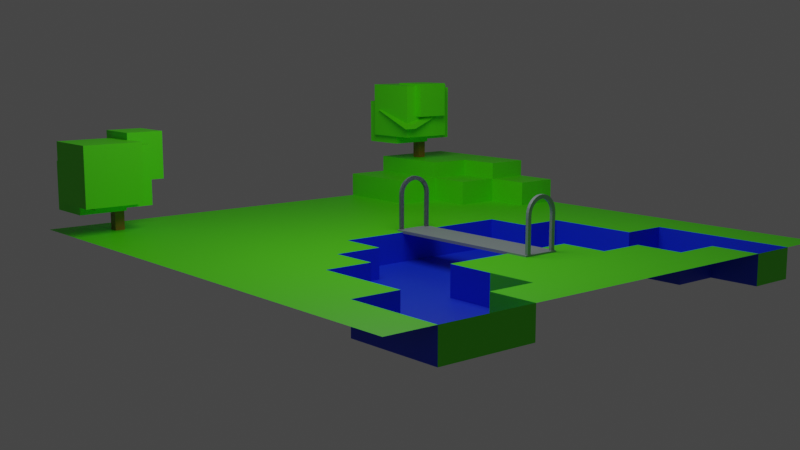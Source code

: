 # Source: Diorama.blend  (saved by Blender 3.6.11; exported with 4.5.12 LTS)
import bpy
from mathutils import Matrix  # noqa: F401  (used for matrix-valued properties, if any)

bpy.ops.wm.read_factory_settings(use_empty=True)
scene = bpy.context.scene
scene.name = 'Scene'

# ---- collections
col_collection = bpy.data.collections.new('Collection'); scene.collection.children.link(col_collection)

# ---- materials (node trees are filled in below, after node groups)
mat_material_001 = bpy.data.materials.new('Material.001')
mat_material_001.alpha_threshold = 0.0
mat_material_001.use_transparent_shadow = False
mat_material_001.roughness = 0.5
mat_material_001.line_color = (0.0, 0.0, 0.0, 1.0)
mat_material_002 = bpy.data.materials.new('Material.002')
mat_material_002.use_transparent_shadow = False
mat_material_003 = bpy.data.materials.new('Material.003')
mat_material_003.use_transparent_shadow = False
mat_material_004 = bpy.data.materials.new('Material.004')
mat_material_004.use_transparent_shadow = False
mat_material_005 = bpy.data.materials.new('Material.005')
mat_material_005.use_transparent_shadow = False

# ---- material node trees
mat_material_001.use_nodes = True; mat_material_001.node_tree.nodes.clear()
_N = mat_material_001.node_tree.nodes; _L = mat_material_001.node_tree.links
n0 = _N.new('ShaderNodeOutputMaterial'); n0.name = 'Material Output'; n0.location = (300, 300)
n1 = _N.new('ShaderNodeBsdfPrincipled'); n1.name = 'Principled BSDF'; n1.location = (10, 300)
n1.distribution = 'GGX'
n1.subsurface_method = 'RANDOM_WALK_SKIN'
n1.inputs[0].default_value = (0.09428, 0.8, 0.0003062, 1.0)
n1.inputs[3].default_value = 1.45
n1.inputs[27].default_value = (0.0, 0.0, 0.0, 1.0)
n1.inputs[28].default_value = 1.0
_L.new(n1.outputs[0], n0.inputs[0])
n0.is_active_output = True
mat_material_002.use_nodes = True; mat_material_002.node_tree.nodes.clear()
_N = mat_material_002.node_tree.nodes; _L = mat_material_002.node_tree.links
n0 = _N.new('ShaderNodeBsdfPrincipled'); n0.name = 'Principled BSDF'; n0.location = (10, 300)
n0.distribution = 'GGX'
n0.subsurface_method = 'RANDOM_WALK_SKIN'
n0.inputs[0].default_value = (0.8, 0.03462, 0.09039, 1.0)
n0.inputs[3].default_value = 1.45
n0.inputs[27].default_value = (0.0, 0.0, 0.0, 1.0)
n0.inputs[28].default_value = 1.0
n1 = _N.new('ShaderNodeOutputMaterial'); n1.name = 'Material Output'; n1.location = (300, 300)
_L.new(n0.outputs[0], n1.inputs[0])
n1.is_active_output = True
mat_material_003.use_nodes = True; mat_material_003.node_tree.nodes.clear()
_N = mat_material_003.node_tree.nodes; _L = mat_material_003.node_tree.links
n0 = _N.new('ShaderNodeBsdfPrincipled'); n0.name = 'Principled BSDF'; n0.location = (10, 300)
n0.distribution = 'GGX'
n0.subsurface_method = 'RANDOM_WALK_SKIN'
n0.inputs[0].default_value = (0.003273, 0.0388, 0.8, 1.0)
n0.inputs[3].default_value = 1.45
n0.inputs[27].default_value = (0.0, 0.0, 0.0, 1.0)
n0.inputs[28].default_value = 1.0
n1 = _N.new('ShaderNodeOutputMaterial'); n1.name = 'Material Output'; n1.location = (300, 300)
_L.new(n0.outputs[0], n1.inputs[0])
n1.is_active_output = True
mat_material_004.use_nodes = True; mat_material_004.node_tree.nodes.clear()
_N = mat_material_004.node_tree.nodes; _L = mat_material_004.node_tree.links
n0 = _N.new('ShaderNodeBsdfPrincipled'); n0.name = 'Principled BSDF'; n0.location = (10, 300)
n0.distribution = 'GGX'
n0.subsurface_method = 'RANDOM_WALK_SKIN'
n0.inputs[0].default_value = (0.305, 0.1651, 0.008568, 1.0)
n0.inputs[3].default_value = 1.45
n0.inputs[27].default_value = (0.0, 0.0, 0.0, 1.0)
n0.inputs[28].default_value = 1.0
n1 = _N.new('ShaderNodeOutputMaterial'); n1.name = 'Material Output'; n1.location = (300, 300)
_L.new(n0.outputs[0], n1.inputs[0])
n1.is_active_output = True
mat_material_005.use_nodes = True; mat_material_005.node_tree.nodes.clear()
_N = mat_material_005.node_tree.nodes; _L = mat_material_005.node_tree.links
n0 = _N.new('ShaderNodeBsdfPrincipled'); n0.name = 'Principled BSDF'; n0.location = (10, 300)
n0.distribution = 'GGX'
n0.subsurface_method = 'RANDOM_WALK_SKIN'
n0.inputs[0].default_value = (0.2542, 0.3005, 0.3095, 1.0)
n0.inputs[3].default_value = 1.45
n0.inputs[27].default_value = (0.0, 0.0, 0.0, 1.0)
n0.inputs[28].default_value = 1.0
n1 = _N.new('ShaderNodeOutputMaterial'); n1.name = 'Material Output'; n1.location = (300, 300)
_L.new(n0.outputs[0], n1.inputs[0])
n1.is_active_output = True

# ---- world
world_world = bpy.data.worlds.new('World'); scene.world = world_world
world_world.use_nodes = True; world_world.node_tree.nodes.clear()
_N = world_world.node_tree.nodes; _L = world_world.node_tree.links
n0 = _N.new('ShaderNodeOutputWorld'); n0.name = 'World Output'; n0.location = (300, 300)
n1 = _N.new('ShaderNodeBackground'); n1.name = 'Background'; n1.location = (10, 300)
n1.inputs[0].default_value = (0.05088, 0.05088, 0.05088, 1.0)
_L.new(n1.outputs[0], n0.inputs[0])
n0.is_active_output = True
world_world.color = (0.05088, 0.05088, 0.05088)
world_world.use_sun_shadow = False
world_world.sun_shadow_jitter_overblur = 0.0

# ---- cameras
cam_camera = bpy.data.cameras.new('Camera')
cam_camera.clip_end = 100.0
cam_camera.ortho_scale = 7.314

# ---- lights
light_light = bpy.data.lights.new('Light', 'POINT')
light_light.transmission_factor = 0.0
light_light.energy = 1000.0
light_light.shadow_soft_size = 2.977
light_light.shadow_maximum_resolution = 0.006
light_light.use_absolute_resolution = True

# ---- meshes
me_plane = bpy.data.meshes.new('Plane')
me_plane.from_pydata([(-5.066, -5.066, 0.0), (5.066, -5.066, 0.0), (-5.066, 5.066, 0.0), (5.066, 5.066, 0.0), (-5.066, 4.145, 0.0), (-5.066, 3.224, 0.0), (-5.066, 2.303, 0.0), (-5.066, 1.382, 0.0), (-5.066, 0.4605, 0.0), (-5.066, -0.4605, 0.0), (-5.066, -1.382, 0.0), (-5.066, -2.303, 0.0), (-5.066, -3.224, 0.0), (-5.066, -4.145, 0.0), (-4.145, -5.066, 0.0), (-3.224, -5.066, 0.0), (-2.303, -5.066, 0.0), (-1.382, -5.066, 0.0), (-0.4605, -5.066, 0.0), (0.4605, -5.066, 0.0), (1.382, -5.066, 0.0), (2.303, -5.066, 0.0), (3.224, -5.066, 0.0), (4.145, -5.066, 0.0), (5.066, -4.145, 0.0), (5.066, -3.224, 0.0), (5.066, -2.303, 0.0), (5.066, -1.382, 0.0), (5.066, -0.4605, 0.0), (5.066, 0.4605, 0.0), (5.066, 1.382, 0.0), (5.066, 2.303, 0.0), (5.066, 3.224, 0.0), (5.066, 4.145, 0.0), (4.145, 5.066, 0.0), (3.224, 5.066, 0.0), (2.303, 5.066, 0.0), (1.382, 5.066, 0.0), (0.4605, 5.066, 0.0), (-0.4605, 5.066, 0.0), (-1.382, 5.066, 0.0), (-2.303, 5.066, 0.0), (-3.224, 5.066, 0.0), (-4.145, 5.066, 0.0), (-4.145, -4.145, 0.0), (-4.145, -3.224, 0.0), (-4.145, -2.303, 0.0), (-4.145, -1.382, 0.0), (-4.145, -0.4605, 0.0), (-4.145, 0.4605, 0.0), (-4.145, 1.382, 0.0), (-4.145, 2.303, 0.0), (-4.145, 3.224, 0.0), (-4.145, 4.145, 0.0), (-5.066, -4.145, 0.8523), (-3.224, -3.224, 0.0), (-3.224, -2.303, 0.0), (-3.224, -1.382, 0.0), (-3.224, -0.4605, 0.0), (-3.224, 0.4605, 0.0), (-3.224, 1.382, 0.0), (-3.224, 2.303, 0.0), (-3.224, 4.145, 0.0), (-2.303, -4.145, 0.0), (-2.303, -3.224, 0.0), (-2.303, -2.303, 0.0), (-2.303, -1.382, 0.0), (-2.303, -0.4605, 0.0), (-2.303, 0.4605, 0.0), (-2.303, 3.224, 0.0), (-2.303, 4.145, 0.0), (-1.382, -4.145, 0.0), (-1.382, -3.224, 0.0), (-1.382, -2.303, 0.0), (-1.382, -1.382, 0.0), (-1.382, -0.4605, 0.0), (-1.382, 2.303, 0.0), (-1.382, 3.224, 0.0), (-1.382, 4.145, 0.0), (-0.4605, -4.145, 0.0), (-0.4605, -3.224, 0.0), (-0.4605, -2.303, 0.0), (-0.4605, -1.382, 0.0), (-0.4605, -0.4605, 0.0), (-3.632, -4.882, 2.246), (-3.483, -3.735, 1.874), (-0.4605, 2.303, 0.0), (-0.4605, 3.224, 0.0), (-0.4605, 4.145, 0.0), (0.4605, -4.145, 0.0), (0.4605, -3.224, 0.0), (0.4605, -2.303, 0.0), (0.4605, -1.382, 0.0), (0.4605, -0.4605, 0.0), (-2.81, -4.726, 1.981), (-2.66, -3.579, 1.609), (0.4605, 2.303, 0.0), (0.4605, 3.224, 0.0), (0.4605, 4.145, 0.0), (1.382, -4.145, 0.0), (1.382, -3.224, 0.0), (1.382, -2.303, 0.0), (1.382, -1.382, 0.0), (1.382, -0.4605, 0.0), (1.382, 0.4605, 0.0), (-3.924, -4.882, 2.246), (1.382, 2.303, 0.0), (1.382, 3.224, 0.0), (1.382, 4.145, 0.0), (2.303, -4.145, 0.0), (2.303, -3.224, 0.0), (2.303, -2.303, 0.0), (2.303, -1.382, 0.0), (2.303, -0.4605, 0.0), (2.303, 0.4605, 0.0), (2.303, 1.382, 0.0), (-3.775, -3.735, 1.874), (-3.102, -4.726, 1.981), (2.303, 4.145, 0.0), (3.224, -4.145, 0.0), (3.224, -3.224, 0.0), (3.224, -2.303, 0.0), (3.224, -1.382, 0.0), (3.224, -0.4605, 0.0), (3.224, 0.4605, 0.0), (3.224, 1.382, 0.0), (3.224, 2.303, 0.0), (3.224, 3.224, 0.0), (-2.953, -3.579, 1.609), (4.145, -4.145, 0.0), (4.145, -3.224, 0.0), (4.145, -2.303, 0.0), (4.145, -1.382, 0.0), (4.145, -0.4605, 0.0), (4.145, 0.4605, 0.0), (4.145, 1.382, 0.0), (4.145, 2.303, 0.0), (4.145, 3.224, 0.0), (4.145, 4.145, 0.0), (-5.066, -3.224, 0.0), (-5.066, -4.145, 0.0), (-4.145, -4.145, 0.0), (-4.145, -3.224, 0.0), (-5.066, -4.145, 0.5021), (-5.066, -5.066, 0.5021), (-5.066, -1.382, 0.5021), (-5.066, -2.303, 0.5021), (-5.066, -3.224, 0.5021), (-4.145, -5.066, 0.5021), (-3.224, -5.066, 0.5021), (-2.303, -5.066, 0.5021), (-4.145, -4.145, 0.5021), (-4.145, -3.224, 0.5021), (-4.145, -2.303, 0.5021), (-4.145, -1.382, 0.5021), (-3.224, -4.145, 0.5021), (-3.224, -3.224, 0.5021), (-3.224, -2.303, 0.5021), (-2.303, -4.145, 0.5021), (-2.303, -3.224, 0.5021), (-5.066, -3.224, 0.5021), (-5.066, -4.145, 0.5021), (-4.145, -4.145, 0.5021), (-4.145, -3.224, 0.5021), (-5.066, -5.066, 0.8523), (-5.066, -2.303, 0.8523), (-5.066, -3.224, 0.8523), (-4.145, -5.066, 0.8523), (-3.224, -5.066, 0.8523), (-4.145, -4.145, 0.8523), (-4.145, -3.224, 0.8523), (-4.145, -2.303, 0.8523), (-3.224, -4.145, 0.8523), (-3.224, -3.224, 0.8523), (-5.066, -3.224, 0.8523), (-5.066, -4.145, 0.8523), (-4.145, -4.145, 0.8523), (-4.145, -3.224, 0.8523), (4.145, 5.066, -0.572), (3.224, 5.066, -0.572), (2.303, 5.066, -0.572), (-3.224, 5.066, -0.572), (-4.145, 5.066, -0.572), (-4.145, 4.145, -0.572), (-4.145, 2.303, -0.572), (-4.145, 3.224, -0.572), (-3.224, 4.145, -0.572), (-3.224, 0.4605, -0.572), (-3.224, 1.382, -0.572), (-3.224, 2.303, -0.572), (-3.224, 3.224, -0.572), (-2.303, -0.4605, -0.572), (-2.303, 0.4605, -0.572), (-2.303, 1.382, -0.572), (-2.303, 2.303, -0.572), (-2.303, 3.224, -0.572), (-2.303, 4.145, -0.572), (-1.382, -0.4605, -0.572), (-1.382, 0.4605, -0.572), (-1.382, 1.382, -0.572), (-1.382, 2.303, -0.572), (-1.382, 3.224, -0.572), (-0.4605, -0.4605, -0.572), (-0.4605, 0.4605, -0.572), (-0.4605, 1.382, -0.572), (-0.4605, 2.303, -0.572), (0.4605, -0.4605, -0.572), (0.4605, 0.4605, -0.572), (0.4605, 1.382, -0.572), (0.4605, 2.303, -0.572), (1.382, -0.4605, -0.572), (1.382, 0.4605, -0.572), (1.382, 1.382, -0.572), (1.382, 2.303, -0.572), (1.382, 3.224, -0.572), (1.382, 4.145, -0.572), (2.303, 4.145, -0.572), (2.303, 0.4605, -0.572), (2.303, 1.382, -0.572), (2.303, 2.303, -0.572), (2.303, 3.224, -0.572), (3.224, 4.145, -0.572), (3.224, 1.382, -0.572), (3.224, 2.303, -0.572), (3.224, 3.224, -0.572), (4.145, 4.145, -0.572), (4.145, 3.224, -0.572)], [], [(138, 33, 3, 34), (4, 53, 43, 2), (77, 69, 195, 201), (62, 70, 41, 42), (70, 78, 40, 41), (78, 88, 39, 40), (88, 98, 38, 39), (98, 108, 37, 38), (108, 118, 36, 37), (43, 53, 183, 182), (93, 103, 210, 206), (55, 56, 157, 156), (45, 12, 139, 142), (44, 13, 143, 151), (141, 142, 163, 162), (10, 47, 48, 9), (9, 48, 49, 8), (8, 49, 50, 7), (7, 50, 51, 6), (6, 51, 52, 5), (5, 52, 53, 4), (139, 140, 161, 160), (64, 55, 156, 159), (11, 12, 147, 146), (46, 56, 57, 47), (47, 57, 58, 48), (48, 58, 59, 49), (49, 59, 60, 50), (50, 60, 61, 51), (42, 43, 182, 181), (62, 42, 181, 186), (46, 47, 154, 153), (10, 11, 146, 145), (55, 64, 65, 56), (56, 65, 66, 57), (57, 66, 67, 58), (58, 67, 68, 59), (104, 114, 217, 211), (53, 52, 185, 183), (36, 118, 216, 180), (67, 75, 197, 191), (16, 17, 71, 63), (63, 71, 72, 64), (64, 72, 73, 65), (65, 73, 74, 66), (66, 74, 75, 67), (86, 76, 200, 205), (52, 51, 184, 185), (108, 107, 214, 215), (115, 125, 222, 218), (69, 77, 78, 70), (17, 18, 79, 71), (71, 79, 80, 72), (72, 80, 81, 73), (73, 81, 82, 74), (74, 82, 83, 75), (107, 106, 213, 214), (127, 137, 226, 224), (75, 83, 202, 197), (76, 86, 87, 77), (77, 87, 88, 78), (18, 19, 89, 79), (79, 89, 90, 80), (80, 90, 91, 81), (81, 91, 92, 82), (82, 92, 93, 83), (51, 61, 189, 184), (96, 86, 205, 209), (61, 60, 188, 189), (86, 96, 97, 87), (87, 97, 98, 88), (19, 20, 99, 89), (89, 99, 100, 90), (90, 100, 101, 91), (91, 101, 102, 92), (92, 102, 103, 93), (35, 36, 180, 179), (69, 70, 196, 195), (138, 34, 178, 225), (96, 106, 107, 97), (97, 107, 108, 98), (20, 21, 109, 99), (99, 109, 110, 100), (100, 110, 111, 101), (101, 111, 112, 102), (102, 112, 113, 103), (103, 113, 114, 104), (103, 104, 211, 210), (70, 62, 186, 196), (60, 59, 187, 188), (34, 35, 179, 178), (21, 22, 119, 109), (109, 119, 120, 110), (110, 120, 121, 111), (111, 121, 122, 112), (112, 122, 123, 113), (113, 123, 124, 114), (114, 124, 125, 115), (114, 115, 218, 217), (126, 127, 224, 223), (83, 93, 206, 202), (22, 23, 129, 119), (119, 129, 130, 120), (120, 130, 131, 121), (121, 131, 132, 122), (122, 132, 133, 123), (123, 133, 134, 124), (124, 134, 135, 125), (125, 135, 136, 126), (126, 136, 137, 127), (106, 96, 209, 213), (23, 1, 24, 129), (129, 24, 25, 130), (130, 25, 26, 131), (131, 26, 27, 132), (132, 27, 28, 133), (133, 28, 29, 134), (134, 29, 30, 135), (135, 30, 31, 136), (136, 31, 32, 137), (137, 32, 33, 138), (56, 46, 153, 157), (12, 13, 140, 139), (44, 45, 142, 141), (13, 44, 141, 140), (151, 143, 54, 169), (143, 144, 164, 54), (146, 153, 154, 145), (152, 151, 169, 170), (156, 152, 170, 173), (152, 156, 157, 153), (149, 150, 158, 155), (155, 158, 159, 156), (163, 160, 174, 177), (0, 14, 148, 144), (140, 141, 162, 161), (12, 45, 152, 147), (13, 0, 144, 143), (14, 15, 149, 148), (16, 63, 158, 150), (142, 139, 160, 163), (15, 16, 150, 149), (63, 64, 159, 158), (47, 10, 145, 154), (45, 44, 151, 152), (164, 167, 169, 54), (166, 170, 171, 165), (167, 168, 172, 169), (169, 172, 173, 170), (175, 176, 177, 174), (152, 153, 171, 170), (147, 152, 170, 166), (160, 161, 175, 174), (146, 147, 166, 165), (153, 146, 165, 171), (149, 155, 172, 168), (162, 163, 177, 176), (144, 148, 167, 164), (155, 156, 173, 172), (161, 162, 176, 175), (148, 149, 168, 167), (183, 186, 181, 182), (216, 221, 179, 180), (221, 225, 178, 179), (184, 189, 190, 185), (185, 190, 186, 183), (187, 192, 193, 188), (188, 193, 194, 189), (189, 194, 195, 190), (190, 195, 196, 186), (191, 197, 198, 192), (192, 198, 199, 193), (193, 199, 200, 194), (194, 200, 201, 195), (197, 202, 203, 198), (198, 203, 204, 199), (199, 204, 205, 200), (202, 206, 207, 203), (203, 207, 208, 204), (204, 208, 209, 205), (206, 210, 211, 207), (207, 211, 212, 208), (208, 212, 213, 209), (211, 217, 218, 212), (212, 218, 219, 213), (213, 219, 220, 214), (214, 220, 216, 215), (218, 222, 223, 219), (219, 223, 224, 220), (220, 224, 221, 216), (224, 226, 225, 221), (59, 68, 192, 187), (68, 67, 191, 192), (118, 108, 215, 216), (137, 138, 225, 226), (76, 77, 201, 200), (125, 126, 223, 222), (128, 117, 105, 116), (116, 105, 84, 85), (85, 84, 94, 95), (95, 94, 117, 128), (116, 85, 95, 128), (84, 105, 117, 94)])
me_plane.polygons.foreach_set('material_index', [0, 0, 2, 0, 0, 0, 0, 0, 0, 2, 2, 0, 0, 0, 0, 0, 0, 0, 0, 0, 0, 0, 0, 0, 0, 0, 0, 0, 0, 0, 2, 0, 0, 0, 0, 0, 0, 2, 2, 0, 2, 0, 0, 0, 0, 0, 2, 2, 0, 2, 0, 0, 0, 0, 0, 0, 2, 2, 2, 0, 0, 0, 0, 0, 0, 0, 2, 2, 2, 0, 0, 0, 0, 0, 0, 0, 0, 2, 2, 0, 0, 0, 0, 0, 0, 0, 0, 2, 2, 2, 0, 0, 0, 0, 0, 0, 0, 0, 2, 2, 2, 0, 0, 0, 0, 0, 0, 0, 0, 0, 2, 0, 0, 0, 0, 0, 0, 0, 0, 0, 0, 0, 0, 0, 0, 0, 0, 0, 0, 0, 0, 0, 0, 0, 0, 0, 0, 0, 0, 0, 0, 0, 0, 0, 0, 0, 0, 0, 0, 0, 0, 0, 0, 0, 0, 0, 0, 0, 0, 0, 0, 2, 2, 2, 2, 2, 2, 2, 2, 2, 2, 2, 2, 2, 2, 2, 2, 2, 2, 2, 2, 2, 2, 2, 2, 2, 2, 2, 2, 2, 2, 2, 2, 2, 2, 2, 2, 0, 0, 0, 0, 0, 0])
_uv = me_plane.uv_layers.new(name='UVMap')
_uv.uv.foreach_set('vector', [0.9091, 0.9091, 1.0, 0.9091, 1.0, 1.0, 0.9091, 1.0, 0.0, 0.9091, 0.09091, 0.9091, 0.09091, 1.0, 0.0, 1.0, 0.3636, 0.8182, 0.2727, 0.8182, 0.2727, 0.8182, 0.3636, 0.8182, 0.1818, 0.9091, 0.2727, 0.9091, 0.2727, 1.0, 0.1818, 1.0, 0.2727, 0.9091, 0.3636, 0.9091, 0.3636, 1.0, 0.2727, 1.0, 0.3636, 0.9091, 0.4545, 0.9091, 0.4545, 1.0, 0.3636, 1.0, 0.4545, 0.9091, 0.5455, 0.9091, 0.5455, 1.0, 0.4545, 1.0, 0.5455, 0.9091, 0.6364, 0.9091, 0.6364, 1.0, 0.5455, 1.0, 0.6364, 0.9091, 0.7273, 0.9091, 0.7273, 1.0, 0.6364, 1.0, 0.09091, 1.0, 0.09091, 0.9091, 0.09091, 0.9091, 0.09091, 1.0, 0.5455, 0.4545, 0.6364, 0.4545, 0.6364, 0.4545, 0.5455, 0.4545, 0.1818, 0.1818, 0.1818, 0.2727, 0.1818, 0.2727, 0.1818, 0.1818, 0.09091, 0.1818, 0.0, 0.1818, 0.0, 0.1818, 0.09091, 0.1818, 0.09091, 0.09091, 0.0, 0.09091, 0.0, 0.09091, 0.09091, 0.09091, 0.09091, 0.09091, 0.09091, 0.1818, 0.09091, 0.1818, 0.09091, 0.09091, 0.0, 0.3636, 0.09091, 0.3636, 0.09091, 0.4545, 0.0, 0.4545, 0.0, 0.4545, 0.09091, 0.4545, 0.09091, 0.5455, 0.0, 0.5455, 0.0, 0.5455, 0.09091, 0.5455, 0.09091, 0.6364, 0.0, 0.6364, 0.0, 0.6364, 0.09091, 0.6364, 0.09091, 0.7273, 0.0, 0.7273, 0.0, 0.7273, 0.09091, 0.7273, 0.09091, 0.8182, 0.0, 0.8182, 0.0, 0.8182, 0.09091, 0.8182, 0.09091, 0.9091, 0.0, 0.9091, 0.0, 0.0, 0.0, 0.0, 0.0, 0.0, 0.0, 0.0, 0.2727, 0.1818, 0.1818, 0.1818, 0.1818, 0.1818, 0.2727, 0.1818, 0.0, 0.0, 0.0, 0.0, 0.0, 0.0, 0.0, 0.0, 0.09091, 0.2727, 0.1818, 0.2727, 0.1818, 0.3636, 0.09091, 0.3636, 0.09091, 0.3636, 0.1818, 0.3636, 0.1818, 0.4545, 0.09091, 0.4545, 0.09091, 0.4545, 0.1818, 0.4545, 0.1818, 0.5455, 0.09091, 0.5455, 0.09091, 0.5455, 0.1818, 0.5455, 0.1818, 0.6364, 0.09091, 0.6364, 0.09091, 0.6364, 0.1818, 0.6364, 0.1818, 0.7273, 0.09091, 0.7273, 0.0, 0.0, 0.0, 0.0, 0.0, 0.0, 0.0, 0.0, 0.1818, 0.9091, 0.1818, 1.0, 0.1818, 1.0, 0.1818, 0.9091, 0.09091, 0.2727, 0.09091, 0.3636, 0.09091, 0.3636, 0.09091, 0.2727, 0.0, 0.0, 0.0, 0.0, 0.0, 0.0, 0.0, 0.0, 0.1818, 0.1818, 0.2727, 0.1818, 0.2727, 0.2727, 0.1818, 0.2727, 0.1818, 0.2727, 0.2727, 0.2727, 0.2727, 0.3636, 0.1818, 0.3636, 0.1818, 0.3636, 0.2727, 0.3636, 0.2727, 0.4545, 0.1818, 0.4545, 0.1818, 0.4545, 0.2727, 0.4545, 0.2727, 0.5455, 0.1818, 0.5455, 0.6364, 0.5455, 0.7273, 0.5455, 0.7273, 0.5455, 0.6364, 0.5455, 0.09091, 0.9091, 0.09091, 0.8182, 0.09091, 0.8182, 0.09091, 0.9091, 0.7273, 1.0, 0.7273, 0.9091, 0.7273, 0.9091, 0.7273, 1.0, 0.2727, 0.4545, 0.3636, 0.4545, 0.3636, 0.4545, 0.2727, 0.4545, 0.2727, 0.0, 0.3636, 0.0, 0.3636, 0.09091, 0.2727, 0.09091, 0.2727, 0.09091, 0.3636, 0.09091, 0.3636, 0.1818, 0.2727, 0.1818, 0.2727, 0.1818, 0.3636, 0.1818, 0.3636, 0.2727, 0.2727, 0.2727, 0.2727, 0.2727, 0.3636, 0.2727, 0.3636, 0.3636, 0.2727, 0.3636, 0.2727, 0.3636, 0.3636, 0.3636, 0.3636, 0.4545, 0.2727, 0.4545, 0.4545, 0.7273, 0.3636, 0.7273, 0.3636, 0.7273, 0.4545, 0.7273, 0.09091, 0.8182, 0.09091, 0.7273, 0.09091, 0.7273, 0.09091, 0.8182, 0.6364, 0.9091, 0.6364, 0.8182, 0.6364, 0.8182, 0.6364, 0.9091, 0.7273, 0.6364, 0.8182, 0.6364, 0.8182, 0.6364, 0.7273, 0.6364, 0.2727, 0.8182, 0.3636, 0.8182, 0.3636, 0.9091, 0.2727, 0.9091, 0.3636, 0.0, 0.4545, 0.0, 0.4545, 0.09091, 0.3636, 0.09091, 0.3636, 0.09091, 0.4545, 0.09091, 0.4545, 0.1818, 0.3636, 0.1818, 0.3636, 0.1818, 0.4545, 0.1818, 0.4545, 0.2727, 0.3636, 0.2727, 0.3636, 0.2727, 0.4545, 0.2727, 0.4545, 0.3636, 0.3636, 0.3636, 0.3636, 0.3636, 0.4545, 0.3636, 0.4545, 0.4545, 0.3636, 0.4545, 0.6364, 0.8182, 0.6364, 0.7273, 0.6364, 0.7273, 0.6364, 0.8182, 0.8182, 0.8182, 0.9091, 0.8182, 0.9091, 0.8182, 0.8182, 0.8182, 0.3636, 0.4545, 0.4545, 0.4545, 0.4545, 0.4545, 0.3636, 0.4545, 0.3636, 0.7273, 0.4545, 0.7273, 0.4545, 0.8182, 0.3636, 0.8182, 0.3636, 0.8182, 0.4545, 0.8182, 0.4545, 0.9091, 0.3636, 0.9091, 0.4545, 0.0, 0.5455, 0.0, 0.5455, 0.09091, 0.4545, 0.09091, 0.4545, 0.09091, 0.5455, 0.09091, 0.5455, 0.1818, 0.4545, 0.1818, 0.4545, 0.1818, 0.5455, 0.1818, 0.5455, 0.2727, 0.4545, 0.2727, 0.4545, 0.2727, 0.5455, 0.2727, 0.5455, 0.3636, 0.4545, 0.3636, 0.4545, 0.3636, 0.5455, 0.3636, 0.5455, 0.4545, 0.4545, 0.4545, 0.09091, 0.7273, 0.1818, 0.7273, 0.1818, 0.7273, 0.09091, 0.7273, 0.5455, 0.7273, 0.4545, 0.7273, 0.4545, 0.7273, 0.5455, 0.7273, 0.1818, 0.7273, 0.1818, 0.6364, 0.1818, 0.6364, 0.1818, 0.7273, 0.4545, 0.7273, 0.5455, 0.7273, 0.5455, 0.8182, 0.4545, 0.8182, 0.4545, 0.8182, 0.5455, 0.8182, 0.5455, 0.9091, 0.4545, 0.9091, 0.5455, 0.0, 0.6364, 0.0, 0.6364, 0.09091, 0.5455, 0.09091, 0.5455, 0.09091, 0.6364, 0.09091, 0.6364, 0.1818, 0.5455, 0.1818, 0.5455, 0.1818, 0.6364, 0.1818, 0.6364, 0.2727, 0.5455, 0.2727, 0.5455, 0.2727, 0.6364, 0.2727, 0.6364, 0.3636, 0.5455, 0.3636, 0.5455, 0.3636, 0.6364, 0.3636, 0.6364, 0.4545, 0.5455, 0.4545, 0.0, 0.0, 0.0, 0.0, 0.0, 0.0, 0.0, 0.0, 0.2727, 0.8182, 0.2727, 0.9091, 0.2727, 0.9091, 0.2727, 0.8182, 0.9091, 0.9091, 0.9091, 1.0, 0.9091, 1.0, 0.9091, 0.9091, 0.5455, 0.7273, 0.6364, 0.7273, 0.6364, 0.8182, 0.5455, 0.8182, 0.5455, 0.8182, 0.6364, 0.8182, 0.6364, 0.9091, 0.5455, 0.9091, 0.6364, 0.0, 0.7273, 0.0, 0.7273, 0.09091, 0.6364, 0.09091, 0.6364, 0.09091, 0.7273, 0.09091, 0.7273, 0.1818, 0.6364, 0.1818, 0.6364, 0.1818, 0.7273, 0.1818, 0.7273, 0.2727, 0.6364, 0.2727, 0.6364, 0.2727, 0.7273, 0.2727, 0.7273, 0.3636, 0.6364, 0.3636, 0.6364, 0.3636, 0.7273, 0.3636, 0.7273, 0.4545, 0.6364, 0.4545, 0.6364, 0.4545, 0.7273, 0.4545, 0.7273, 0.5455, 0.6364, 0.5455, 0.6364, 0.4545, 0.6364, 0.5455, 0.6364, 0.5455, 0.6364, 0.4545, 0.2727, 0.9091, 0.1818, 0.9091, 0.1818, 0.9091, 0.2727, 0.9091, 0.1818, 0.6364, 0.1818, 0.5455, 0.1818, 0.5455, 0.1818, 0.6364, 0.0, 0.0, 0.0, 0.0, 0.0, 0.0, 0.0, 0.0, 0.7273, 0.0, 0.8182, 0.0, 0.8182, 0.09091, 0.7273, 0.09091, 0.7273, 0.09091, 0.8182, 0.09091, 0.8182, 0.1818, 0.7273, 0.1818, 0.7273, 0.1818, 0.8182, 0.1818, 0.8182, 0.2727, 0.7273, 0.2727, 0.7273, 0.2727, 0.8182, 0.2727, 0.8182, 0.3636, 0.7273, 0.3636, 0.7273, 0.3636, 0.8182, 0.3636, 0.8182, 0.4545, 0.7273, 0.4545, 0.7273, 0.4545, 0.8182, 0.4545, 0.8182, 0.5455, 0.7273, 0.5455, 0.7273, 0.5455, 0.8182, 0.5455, 0.8182, 0.6364, 0.7273, 0.6364, 0.7273, 0.5455, 0.7273, 0.6364, 0.7273, 0.6364, 0.7273, 0.5455, 0.8182, 0.7273, 0.8182, 0.8182, 0.8182, 0.8182, 0.8182, 0.7273, 0.4545, 0.4545, 0.5455, 0.4545, 0.5455, 0.4545, 0.4545, 0.4545, 0.8182, 0.0, 0.9091, 0.0, 0.9091, 0.09091, 0.8182, 0.09091, 0.8182, 0.09091, 0.9091, 0.09091, 0.9091, 0.1818, 0.8182, 0.1818, 0.8182, 0.1818, 0.9091, 0.1818, 0.9091, 0.2727, 0.8182, 0.2727, 0.8182, 0.2727, 0.9091, 0.2727, 0.9091, 0.3636, 0.8182, 0.3636, 0.8182, 0.3636, 0.9091, 0.3636, 0.9091, 0.4545, 0.8182, 0.4545, 0.8182, 0.4545, 0.9091, 0.4545, 0.9091, 0.5455, 0.8182, 0.5455, 0.8182, 0.5455, 0.9091, 0.5455, 0.9091, 0.6364, 0.8182, 0.6364, 0.8182, 0.6364, 0.9091, 0.6364, 0.9091, 0.7273, 0.8182, 0.7273, 0.8182, 0.7273, 0.9091, 0.7273, 0.9091, 0.8182, 0.8182, 0.8182, 0.6364, 0.7273, 0.5455, 0.7273, 0.5455, 0.7273, 0.6364, 0.7273, 0.9091, 0.0, 1.0, 0.0, 1.0, 0.09091, 0.9091, 0.09091, 0.9091, 0.09091, 1.0, 0.09091, 1.0, 0.1818, 0.9091, 0.1818, 0.9091, 0.1818, 1.0, 0.1818, 1.0, 0.2727, 0.9091, 0.2727, 0.9091, 0.2727, 1.0, 0.2727, 1.0, 0.3636, 0.9091, 0.3636, 0.9091, 0.3636, 1.0, 0.3636, 1.0, 0.4545, 0.9091, 0.4545, 0.9091, 0.4545, 1.0, 0.4545, 1.0, 0.5455, 0.9091, 0.5455, 0.9091, 0.5455, 1.0, 0.5455, 1.0, 0.6364, 0.9091, 0.6364, 0.9091, 0.6364, 1.0, 0.6364, 1.0, 0.7273, 0.9091, 0.7273, 0.9091, 0.7273, 1.0, 0.7273, 1.0, 0.8182, 0.9091, 0.8182, 0.9091, 0.8182, 1.0, 0.8182, 1.0, 0.9091, 0.9091, 0.9091, 0.1818, 0.2727, 0.09091, 0.2727, 0.09091, 0.2727, 0.1818, 0.2727, 0.0, 0.0, 0.0, 0.0, 0.0, 0.0, 0.0, 0.0, 0.09091, 0.09091, 0.09091, 0.1818, 0.09091, 0.1818, 0.09091, 0.09091, 0.0, 0.09091, 0.09091, 0.09091, 0.09091, 0.09091, 0.0, 0.09091, 0.09091, 0.09091, 0.0, 0.09091, 0.0, 0.09091, 0.09091, 0.09091, 0.0, 0.0, 0.0, 0.0, 0.0, 0.0, 0.0, 0.0, 0.0, 0.2727, 0.09091, 0.2727, 0.09091, 0.3636, 0.0, 0.3636, 0.09091, 0.1818, 0.09091, 0.09091, 0.09091, 0.09091, 0.09091, 0.1818, 0.1818, 0.1818, 0.09091, 0.1818, 0.09091, 0.1818, 0.1818, 0.1818, 0.09091, 0.1818, 0.1818, 0.1818, 0.1818, 0.2727, 0.09091, 0.2727, 0.1818, 0.0, 0.2727, 0.0, 0.2727, 0.09091, 0.1818, 0.09091, 0.1818, 0.09091, 0.2727, 0.09091, 0.2727, 0.1818, 0.1818, 0.1818, 0.09091, 0.1818, 0.0, 0.1818, 0.0, 0.1818, 0.09091, 0.1818, 0.0, 0.0, 0.0, 0.0, 0.0, 0.0, 0.0, 0.0, 0.0, 0.09091, 0.09091, 0.09091, 0.09091, 0.09091, 0.0, 0.09091, 0.0, 0.1818, 0.09091, 0.1818, 0.09091, 0.1818, 0.0, 0.1818, 0.0, 0.0, 0.0, 0.0, 0.0, 0.0, 0.0, 0.0, 0.0, 0.0, 0.0, 0.0, 0.0, 0.0, 0.0, 0.0, 0.2727, 0.0, 0.2727, 0.09091, 0.2727, 0.09091, 0.2727, 0.0, 0.09091, 0.1818, 0.0, 0.1818, 0.0, 0.1818, 0.09091, 0.1818, 0.0, 0.0, 0.0, 0.0, 0.0, 0.0, 0.0, 0.0, 0.2727, 0.09091, 0.2727, 0.1818, 0.2727, 0.1818, 0.2727, 0.09091, 0.09091, 0.3636, 0.0, 0.3636, 0.0, 0.3636, 0.09091, 0.3636, 0.09091, 0.1818, 0.09091, 0.09091, 0.09091, 0.09091, 0.09091, 0.1818, 0.0, 0.0, 0.09091, 0.0, 0.09091, 0.09091, 0.0, 0.09091, 0.0, 0.1818, 0.09091, 0.1818, 0.09091, 0.2727, 0.0, 0.2727, 0.09091, 0.0, 0.1818, 0.0, 0.1818, 0.09091, 0.09091, 0.09091, 0.09091, 0.09091, 0.1818, 0.09091, 0.1818, 0.1818, 0.09091, 0.1818, 0.0, 0.09091, 0.09091, 0.09091, 0.09091, 0.1818, 0.0, 0.1818, 0.09091, 0.1818, 0.09091, 0.2727, 0.09091, 0.2727, 0.09091, 0.1818, 0.0, 0.1818, 0.09091, 0.1818, 0.09091, 0.1818, 0.0, 0.1818, 0.0, 0.0, 0.0, 0.0, 0.0, 0.0, 0.0, 0.0, 0.0, 0.0, 0.0, 0.0, 0.0, 0.0, 0.0, 0.0, 0.09091, 0.2727, 0.0, 0.2727, 0.0, 0.2727, 0.09091, 0.2727, 0.1818, 0.0, 0.1818, 0.09091, 0.1818, 0.09091, 0.1818, 0.0, 0.09091, 0.09091, 0.09091, 0.1818, 0.09091, 0.1818, 0.09091, 0.09091, 0.0, 0.0, 0.0, 0.0, 0.0, 0.0, 0.0, 0.0, 0.1818, 0.09091, 0.1818, 0.1818, 0.1818, 0.1818, 0.1818, 0.09091, 0.0, 0.09091, 0.09091, 0.09091, 0.09091, 0.09091, 0.0, 0.09091, 0.0, 0.0, 0.0, 0.0, 0.0, 0.0, 0.0, 0.0, 0.09091, 0.9091, 0.1818, 0.9091, 0.1818, 1.0, 0.09091, 1.0, 0.7273, 0.9091, 0.8182, 0.9091, 0.8182, 1.0, 0.7273, 1.0, 0.8182, 0.9091, 0.9091, 0.9091, 0.9091, 1.0, 0.8182, 1.0, 0.09091, 0.7273, 0.1818, 0.7273, 0.1818, 0.8182, 0.09091, 0.8182, 0.09091, 0.8182, 0.1818, 0.8182, 0.1818, 0.9091, 0.09091, 0.9091, 0.1818, 0.5455, 0.2727, 0.5455, 0.2727, 0.6364, 0.1818, 0.6364, 0.1818, 0.6364, 0.2727, 0.6364, 0.2727, 0.7273, 0.1818, 0.7273, 0.1818, 0.7273, 0.2727, 0.7273, 0.2727, 0.8182, 0.1818, 0.8182, 0.1818, 0.8182, 0.2727, 0.8182, 0.2727, 0.9091, 0.1818, 0.9091, 0.2727, 0.4545, 0.3636, 0.4545, 0.3636, 0.5455, 0.2727, 0.5455, 0.2727, 0.5455, 0.3636, 0.5455, 0.3636, 0.6364, 0.2727, 0.6364, 0.2727, 0.6364, 0.3636, 0.6364, 0.3636, 0.7273, 0.2727, 0.7273, 0.2727, 0.7273, 0.3636, 0.7273, 0.3636, 0.8182, 0.2727, 0.8182, 0.3636, 0.4545, 0.4545, 0.4545, 0.4545, 0.5455, 0.3636, 0.5455, 0.3636, 0.5455, 0.4545, 0.5455, 0.4545, 0.6364, 0.3636, 0.6364, 0.3636, 0.6364, 0.4545, 0.6364, 0.4545, 0.7273, 0.3636, 0.7273, 0.4545, 0.4545, 0.5455, 0.4545, 0.5455, 0.5455, 0.4545, 0.5455, 0.4545, 0.5455, 0.5455, 0.5455, 0.5455, 0.6364, 0.4545, 0.6364, 0.4545, 0.6364, 0.5455, 0.6364, 0.5455, 0.7273, 0.4545, 0.7273, 0.5455, 0.4545, 0.6364, 0.4545, 0.6364, 0.5455, 0.5455, 0.5455, 0.5455, 0.5455, 0.6364, 0.5455, 0.6364, 0.6364, 0.5455, 0.6364, 0.5455, 0.6364, 0.6364, 0.6364, 0.6364, 0.7273, 0.5455, 0.7273, 0.6364, 0.5455, 0.7273, 0.5455, 0.7273, 0.6364, 0.6364, 0.6364, 0.6364, 0.6364, 0.7273, 0.6364, 0.7273, 0.7273, 0.6364, 0.7273, 0.6364, 0.7273, 0.7273, 0.7273, 0.7273, 0.8182, 0.6364, 0.8182, 0.6364, 0.8182, 0.7273, 0.8182, 0.7273, 0.9091, 0.6364, 0.9091, 0.7273, 0.6364, 0.8182, 0.6364, 0.8182, 0.7273, 0.7273, 0.7273, 0.7273, 0.7273, 0.8182, 0.7273, 0.8182, 0.8182, 0.7273, 0.8182, 0.7273, 0.8182, 0.8182, 0.8182, 0.8182, 0.9091, 0.7273, 0.9091, 0.8182, 0.8182, 0.9091, 0.8182, 0.9091, 0.9091, 0.8182, 0.9091, 0.1818, 0.5455, 0.2727, 0.5455, 0.2727, 0.5455, 0.1818, 0.5455, 0.2727, 0.5455, 0.2727, 0.4545, 0.2727, 0.4545, 0.2727, 0.5455, 0.7273, 0.9091, 0.6364, 0.9091, 0.6364, 0.9091, 0.7273, 0.9091, 0.9091, 0.8182, 0.9091, 0.9091, 0.9091, 0.9091, 0.9091, 0.8182, 0.3636, 0.7273, 0.3636, 0.8182, 0.3636, 0.8182, 0.3636, 0.7273, 0.8182, 0.6364, 0.8182, 0.7273, 0.8182, 0.7273, 0.8182, 0.6364, 0.375, 0.0, 0.625, 0.0, 0.625, 0.25, 0.375, 0.25, 0.375, 0.25, 0.625, 0.25, 0.625, 0.5, 0.375, 0.5, 0.375, 0.5, 0.625, 0.5, 0.625, 0.75, 0.375, 0.75, 0.375, 0.75, 0.625, 0.75, 0.625, 1.0, 0.375, 1.0, 0.125, 0.5, 0.375, 0.5, 0.375, 0.75, 0.125, 0.75, 0.625, 0.5, 0.875, 0.5, 0.875, 0.75, 0.625, 0.75])
me_plane.materials.append(mat_material_001)
me_plane.materials.append(mat_material_002)
me_plane.materials.append(mat_material_003)
me_plane.update()
me_cube_001 = bpy.data.meshes.new('Cube.001')
me_cube_001.from_pydata([(-0.6787, -1.164, -0.7767), (-0.6787, -1.164, 5.861), (-0.6787, 0.1314, -0.7767), (-0.6787, 0.1314, 5.861), (0.6171, -1.164, -0.7767), (0.6171, -1.164, 5.861), (0.6171, 0.1314, -0.7767), (0.6171, 0.1314, 5.861)], [], [(0, 1, 3, 2), (2, 3, 7, 6), (6, 7, 5, 4), (4, 5, 1, 0), (2, 6, 4, 0), (7, 3, 1, 5)])
_uv = me_cube_001.uv_layers.new(name='UVMap')
_uv.uv.foreach_set('vector', [0.375, 0.0, 0.625, 0.0, 0.625, 0.25, 0.375, 0.25, 0.375, 0.25, 0.625, 0.25, 0.625, 0.5, 0.375, 0.5, 0.375, 0.5, 0.625, 0.5, 0.625, 0.75, 0.375, 0.75, 0.375, 0.75, 0.625, 0.75, 0.625, 1.0, 0.375, 1.0, 0.125, 0.5, 0.375, 0.5, 0.375, 0.75, 0.125, 0.75, 0.625, 0.5, 0.875, 0.5, 0.875, 0.75, 0.625, 0.75])
me_cube_001.materials.append(mat_material_004)
me_cube_001.update()
me_cube_002 = bpy.data.meshes.new('Cube.002')
me_cube_002.from_pydata([(-1.0, -1.0, -1.0), (-1.0, -1.0, 1.0), (-1.0, 1.0, -1.0), (-1.0, 1.0, 1.0), (1.0, -1.0, -1.0), (1.0, -1.0, 1.0), (1.0, 1.0, -1.0), (1.0, 1.0, 1.0)], [], [(0, 1, 3, 2), (2, 3, 7, 6), (6, 7, 5, 4), (4, 5, 1, 0), (2, 6, 4, 0), (7, 3, 1, 5)])
_uv = me_cube_002.uv_layers.new(name='UVMap')
_uv.uv.foreach_set('vector', [0.375, 0.0, 0.625, 0.0, 0.625, 0.25, 0.375, 0.25, 0.375, 0.25, 0.625, 0.25, 0.625, 0.5, 0.375, 0.5, 0.375, 0.5, 0.625, 0.5, 0.625, 0.75, 0.375, 0.75, 0.375, 0.75, 0.625, 0.75, 0.625, 1.0, 0.375, 1.0, 0.125, 0.5, 0.375, 0.5, 0.375, 0.75, 0.125, 0.75, 0.625, 0.5, 0.875, 0.5, 0.875, 0.75, 0.625, 0.75])
me_cube_002.materials.append(mat_material_001)
me_cube_002.update()
me_cube_003 = bpy.data.meshes.new('Cube.003')
me_cube_003.from_pydata([(-1.0, -1.0, -1.0), (-1.0, -1.0, 1.0), (-1.0, 1.0, -1.0), (-1.0, 1.0, 1.0), (1.0, -1.0, -1.0), (1.0, -1.0, 1.0), (1.0, 1.0, -1.0), (1.0, 1.0, 1.0)], [], [(0, 1, 3, 2), (2, 3, 7, 6), (6, 7, 5, 4), (4, 5, 1, 0), (2, 6, 4, 0), (7, 3, 1, 5)])
_uv = me_cube_003.uv_layers.new(name='UVMap')
_uv.uv.foreach_set('vector', [0.375, 0.0, 0.625, 0.0, 0.625, 0.25, 0.375, 0.25, 0.375, 0.25, 0.625, 0.25, 0.625, 0.5, 0.375, 0.5, 0.375, 0.5, 0.625, 0.5, 0.625, 0.75, 0.375, 0.75, 0.375, 0.75, 0.625, 0.75, 0.625, 1.0, 0.375, 1.0, 0.125, 0.5, 0.375, 0.5, 0.375, 0.75, 0.125, 0.75, 0.625, 0.5, 0.875, 0.5, 0.875, 0.75, 0.625, 0.75])
me_cube_003.materials.append(mat_material_001)
me_cube_003.update()
me_cube_004 = bpy.data.meshes.new('Cube.004')
me_cube_004.from_pydata([(-1.0, -1.0, -1.0), (-1.0, -1.0, 1.0), (-1.0, 1.0, -1.0), (-1.0, 1.0, 1.0), (1.0, -1.0, -1.0), (1.0, -1.0, 1.0), (1.0, 1.0, -1.0), (1.0, 1.0, 1.0)], [], [(0, 1, 3, 2), (2, 3, 7, 6), (6, 7, 5, 4), (4, 5, 1, 0), (2, 6, 4, 0), (7, 3, 1, 5)])
_uv = me_cube_004.uv_layers.new(name='UVMap')
_uv.uv.foreach_set('vector', [0.375, 0.0, 0.625, 0.0, 0.625, 0.25, 0.375, 0.25, 0.375, 0.25, 0.625, 0.25, 0.625, 0.5, 0.375, 0.5, 0.375, 0.5, 0.625, 0.5, 0.625, 0.75, 0.375, 0.75, 0.375, 0.75, 0.625, 0.75, 0.625, 1.0, 0.375, 1.0, 0.125, 0.5, 0.375, 0.5, 0.375, 0.75, 0.125, 0.75, 0.625, 0.5, 0.875, 0.5, 0.875, 0.75, 0.625, 0.75])
me_cube_004.materials.append(mat_material_001)
me_cube_004.update()
me_cube_005 = bpy.data.meshes.new('Cube.005')
me_cube_005.from_pydata([(-1.0, -1.0, -1.0), (-1.0, -1.0, 1.0), (-1.0, 1.0, -1.0), (-1.0, 1.0, 1.0), (1.0, -1.0, -1.0), (1.0, -1.0, 1.0), (1.0, 1.0, -1.0), (1.0, 1.0, 1.0)], [], [(0, 1, 3, 2), (2, 3, 7, 6), (6, 7, 5, 4), (4, 5, 1, 0), (2, 6, 4, 0), (7, 3, 1, 5)])
_uv = me_cube_005.uv_layers.new(name='UVMap')
_uv.uv.foreach_set('vector', [0.375, 0.0, 0.625, 0.0, 0.625, 0.25, 0.375, 0.25, 0.375, 0.25, 0.625, 0.25, 0.625, 0.5, 0.375, 0.5, 0.375, 0.5, 0.625, 0.5, 0.625, 0.75, 0.375, 0.75, 0.375, 0.75, 0.625, 0.75, 0.625, 1.0, 0.375, 1.0, 0.125, 0.5, 0.375, 0.5, 0.375, 0.75, 0.125, 0.75, 0.625, 0.5, 0.875, 0.5, 0.875, 0.75, 0.625, 0.75])
me_cube_005.materials.append(mat_material_001)
me_cube_005.update()
me_cube_006 = bpy.data.meshes.new('Cube.006')
me_cube_006.from_pydata([(-0.6787, -1.164, -0.7767), (-0.6787, -1.164, 5.861), (-0.6787, 0.1314, -0.7767), (-0.6787, 0.1314, 5.861), (0.6171, -1.164, -0.7767), (0.6171, -1.164, 5.861), (0.6171, 0.1314, -0.7767), (0.6171, 0.1314, 5.861)], [], [(0, 1, 3, 2), (2, 3, 7, 6), (6, 7, 5, 4), (4, 5, 1, 0), (2, 6, 4, 0), (7, 3, 1, 5)])
_uv = me_cube_006.uv_layers.new(name='UVMap')
_uv.uv.foreach_set('vector', [0.375, 0.0, 0.625, 0.0, 0.625, 0.25, 0.375, 0.25, 0.375, 0.25, 0.625, 0.25, 0.625, 0.5, 0.375, 0.5, 0.375, 0.5, 0.625, 0.5, 0.625, 0.75, 0.375, 0.75, 0.375, 0.75, 0.625, 0.75, 0.625, 1.0, 0.375, 1.0, 0.125, 0.5, 0.375, 0.5, 0.375, 0.75, 0.125, 0.75, 0.625, 0.5, 0.875, 0.5, 0.875, 0.75, 0.625, 0.75])
me_cube_006.materials.append(mat_material_004)
me_cube_006.update()
me_cube_007 = bpy.data.meshes.new('Cube.007')
me_cube_007.from_pydata([(-1.0, -1.0, -1.0), (-1.0, -1.0, 1.0), (-1.0, 1.0, -1.0), (-1.0, 1.0, 1.0), (1.0, -1.0, -1.0), (1.0, -1.0, 1.0), (1.0, 1.0, -1.0), (1.0, 1.0, 1.0)], [], [(0, 1, 3, 2), (2, 3, 7, 6), (6, 7, 5, 4), (4, 5, 1, 0), (2, 6, 4, 0), (7, 3, 1, 5)])
_uv = me_cube_007.uv_layers.new(name='UVMap')
_uv.uv.foreach_set('vector', [0.375, 0.0, 0.625, 0.0, 0.625, 0.25, 0.375, 0.25, 0.375, 0.25, 0.625, 0.25, 0.625, 0.5, 0.375, 0.5, 0.375, 0.5, 0.625, 0.5, 0.625, 0.75, 0.375, 0.75, 0.375, 0.75, 0.625, 0.75, 0.625, 1.0, 0.375, 1.0, 0.125, 0.5, 0.375, 0.5, 0.375, 0.75, 0.125, 0.75, 0.625, 0.5, 0.875, 0.5, 0.875, 0.75, 0.625, 0.75])
me_cube_007.materials.append(mat_material_001)
me_cube_007.update()
me_cube_008 = bpy.data.meshes.new('Cube.008')
me_cube_008.from_pydata([(-1.0, -1.0, -1.0), (-1.0, -1.0, 1.0), (-1.0, 1.0, -1.0), (-1.0, 1.0, 1.0), (1.0, -1.0, -1.0), (1.0, -1.0, 1.0), (1.0, 1.0, -1.0), (1.0, 1.0, 1.0)], [], [(0, 1, 3, 2), (2, 3, 7, 6), (6, 7, 5, 4), (4, 5, 1, 0), (2, 6, 4, 0), (7, 3, 1, 5)])
_uv = me_cube_008.uv_layers.new(name='UVMap')
_uv.uv.foreach_set('vector', [0.375, 0.0, 0.625, 0.0, 0.625, 0.25, 0.375, 0.25, 0.375, 0.25, 0.625, 0.25, 0.625, 0.5, 0.375, 0.5, 0.375, 0.5, 0.625, 0.5, 0.625, 0.75, 0.375, 0.75, 0.375, 0.75, 0.625, 0.75, 0.625, 1.0, 0.375, 1.0, 0.125, 0.5, 0.375, 0.5, 0.375, 0.75, 0.125, 0.75, 0.625, 0.5, 0.875, 0.5, 0.875, 0.75, 0.625, 0.75])
me_cube_008.materials.append(mat_material_001)
me_cube_008.update()
me_cube_009 = bpy.data.meshes.new('Cube.009')
me_cube_009.from_pydata([(-1.0, -1.0, -1.0), (-1.0, -1.0, 1.0), (-1.0, 1.0, -1.0), (-1.0, 1.0, 1.0), (1.0, -1.0, -1.0), (1.0, -1.0, 1.0), (1.0, 1.0, -1.0), (1.0, 1.0, 1.0)], [], [(0, 1, 3, 2), (2, 3, 7, 6), (6, 7, 5, 4), (4, 5, 1, 0), (2, 6, 4, 0), (7, 3, 1, 5)])
_uv = me_cube_009.uv_layers.new(name='UVMap')
_uv.uv.foreach_set('vector', [0.375, 0.0, 0.625, 0.0, 0.625, 0.25, 0.375, 0.25, 0.375, 0.25, 0.625, 0.25, 0.625, 0.5, 0.375, 0.5, 0.375, 0.5, 0.625, 0.5, 0.625, 0.75, 0.375, 0.75, 0.375, 0.75, 0.625, 0.75, 0.625, 1.0, 0.375, 1.0, 0.125, 0.5, 0.375, 0.5, 0.375, 0.75, 0.125, 0.75, 0.625, 0.5, 0.875, 0.5, 0.875, 0.75, 0.625, 0.75])
me_cube_009.materials.append(mat_material_001)
me_cube_009.update()
me_cube_010 = bpy.data.meshes.new('Cube.010')
me_cube_010.from_pydata([(-1.0, -1.0, -1.0), (-1.0, -1.0, 1.0), (-1.0, 1.0, -1.0), (-1.0, 1.0, 1.0), (1.0, -1.0, -1.0), (1.0, -1.0, 1.0), (1.0, 1.0, -1.0), (1.0, 1.0, 1.0)], [], [(0, 1, 3, 2), (2, 3, 7, 6), (6, 7, 5, 4), (4, 5, 1, 0), (2, 6, 4, 0), (7, 3, 1, 5)])
_uv = me_cube_010.uv_layers.new(name='UVMap')
_uv.uv.foreach_set('vector', [0.375, 0.0, 0.625, 0.0, 0.625, 0.25, 0.375, 0.25, 0.375, 0.25, 0.625, 0.25, 0.625, 0.5, 0.375, 0.5, 0.375, 0.5, 0.625, 0.5, 0.625, 0.75, 0.375, 0.75, 0.375, 0.75, 0.625, 0.75, 0.625, 1.0, 0.375, 1.0, 0.125, 0.5, 0.375, 0.5, 0.375, 0.75, 0.125, 0.75, 0.625, 0.5, 0.875, 0.5, 0.875, 0.75, 0.625, 0.75])
me_cube_010.materials.append(mat_material_001)
me_cube_010.update()
me_cube_011 = bpy.data.meshes.new('Cube.011')
me_cube_011.from_pydata([(-1.0, -8.021, -1.0), (-1.0, -8.021, -0.8553), (-1.0, 1.0, -1.0), (-1.0, 1.0, -0.8553), (1.0, -8.021, -1.0), (1.0, -8.021, -0.8553), (1.0, 1.0, -1.0), (1.0, 1.0, -0.8553)], [], [(0, 1, 3, 2), (2, 3, 7, 6), (6, 7, 5, 4), (4, 5, 1, 0), (2, 6, 4, 0), (7, 3, 1, 5)])
_uv = me_cube_011.uv_layers.new(name='UVMap')
_uv.uv.foreach_set('vector', [0.375, 0.0, 0.625, 0.0, 0.625, 0.25, 0.375, 0.25, 0.375, 0.25, 0.625, 0.25, 0.625, 0.5, 0.375, 0.5, 0.375, 0.5, 0.625, 0.5, 0.625, 0.75, 0.375, 0.75, 0.375, 0.75, 0.625, 0.75, 0.625, 1.0, 0.375, 1.0, 0.125, 0.5, 0.375, 0.5, 0.375, 0.75, 0.125, 0.75, 0.625, 0.5, 0.875, 0.5, 0.875, 0.75, 0.625, 0.75])
me_cube_011.materials.append(mat_material_005)
me_cube_011.update()
me_cube_017 = bpy.data.meshes.new('Cube.017')
me_cube_017.from_pydata([(0.03881, -1.039, -5.853), (-0.0095, 9.309, -5.606), (0.03881, 0.1228, -5.853), (-0.001981, 8.147, -5.642), (0.9198, -1.039, -5.853), (0.8715, 9.315, -5.612), (0.9198, 0.1228, -5.853), (0.879, 8.153, -5.647), (0.1196, -0.9968, -0.6299), (0.1202, -0.9935, -0.2598), (0.1209, -0.9903, 0.1102), (0.1215, -0.9871, 0.4803), (0.1221, -0.9838, 0.8504), (0.1227, -0.9806, 1.22), (0.1234, -0.9773, 1.591), (0.124, -0.9741, 1.961), (0.1246, -0.9709, 2.331), (0.1252, -0.9676, 2.701), (0.1259, -0.9644, 3.071), (0.1265, -0.9612, 3.441), (0.1271, -0.9579, 3.811), (0.1277, -0.9547, 4.181), (0.1309, -0.9009, 5.359), (0.1332, -0.5595, 6.589), (0.1341, 0.05805, 7.697), (0.1336, 0.9134, 8.623), (0.1316, 1.956, 9.317), (0.1283, 3.125, 9.743), (0.1238, 4.354, 9.882), (0.1183, 5.572, 9.728), (0.112, 6.714, 9.296), (0.1053, 7.715, 8.611), (0.0985, 8.522, 7.715), (0.0919, 9.093, 6.662), (0.08578, 9.398, 5.511), (0.08252, 9.438, 4.969), (0.07988, 9.45, 4.6), (0.07719, 9.463, 4.232), (0.08335, 8.311, 4.193), (0.08612, 8.297, 4.562), (0.08884, 8.284, 4.93), (0.09253, 8.218, 5.552), (0.09773, 7.934, 6.426), (0.1033, 7.45, 7.215), (0.1089, 6.788, 7.873), (0.1143, 5.983, 8.361), (0.1194, 5.079, 8.649), (0.1238, 4.126, 8.716), (0.1275, 3.176, 8.555), (0.1301, 2.283, 8.172), (0.1316, 1.499, 7.585), (0.132, 0.8703, 6.824), (0.1313, 0.4353, 5.929), (0.1295, 0.2217, 4.948), (0.1277, 0.2069, 4.182), (0.1272, 0.2041, 3.812), (0.1265, 0.201, 3.441), (0.1259, 0.1976, 3.071), (0.1252, 0.1942, 2.701), (0.1246, 0.191, 2.331), (0.124, 0.1877, 1.961), (0.1234, 0.1845, 1.591), (0.1227, 0.1813, 1.22), (0.1221, 0.178, 0.8504), (0.1215, 0.1748, 0.4803), (0.1209, 0.1716, 0.1102), (0.1202, 0.1683, -0.2599), (0.1196, 0.1651, -0.6299), (0.9642, 8.318, 4.187), (0.9669, 8.304, 4.555), (0.9697, 8.291, 4.924), (0.9734, 8.226, 5.54), (0.9786, 7.945, 6.416), (0.9841, 7.461, 7.207), (0.9897, 6.8, 7.867), (0.9952, 5.996, 8.358), (1.0, 5.092, 8.647), (1.005, 4.138, 8.716), (1.008, 3.187, 8.558), (1.011, 2.292, 8.177), (1.013, 1.507, 7.591), (1.013, 0.8758, 6.83), (1.012, 0.4385, 5.936), (1.011, 0.2226, 4.955), (1.009, 0.2069, 4.182), (1.008, 0.2042, 3.812), (1.008, 0.2011, 3.442), (1.007, 0.1978, 3.071), (1.006, 0.1942, 2.701), (1.006, 0.191, 2.331), (1.005, 0.1877, 1.961), (1.004, 0.1845, 1.591), (1.004, 0.1813, 1.22), (1.003, 0.178, 0.8504), (1.003, 0.1748, 0.4803), (1.002, 0.1716, 0.1102), (1.001, 0.1683, -0.2598), (1.001, 0.1651, -0.6299), (0.958, 9.471, 4.226), (0.9607, 9.457, 4.595), (0.9633, 9.444, 4.963), (0.9666, 9.407, 5.498), (0.9727, 9.104, 6.65), (0.9793, 8.535, 7.706), (0.9861, 7.729, 8.603), (0.9928, 6.728, 9.291), (0.9991, 5.587, 9.726), (1.005, 4.367, 9.882), (1.009, 3.137, 9.746), (1.013, 1.967, 9.322), (1.015, 0.9224, 8.63), (1.015, 0.06463, 7.705), (1.014, -0.5554, 6.597), (1.012, -0.8995, 5.367), (1.009, -0.9547, 4.181), (1.008, -0.9579, 3.811), (1.008, -0.9612, 3.441), (1.007, -0.9644, 3.071), (1.006, -0.9676, 2.701), (1.006, -0.9709, 2.331), (1.005, -0.9741, 1.961), (1.004, -0.9773, 1.591), (1.004, -0.9806, 1.22), (1.003, -0.9838, 0.8504), (1.003, -0.9871, 0.4803), (1.002, -0.9903, 0.1102), (1.001, -0.9935, -0.2598), (1.001, -0.9968, -0.6299)], [], [(37, 1, 3, 38), (38, 3, 7, 68), (68, 7, 5, 98), (98, 5, 1, 37), (2, 6, 4, 0), (7, 3, 1, 5), (4, 127, 8, 0), (127, 126, 9, 8), (126, 125, 10, 9), (125, 124, 11, 10), (124, 123, 12, 11), (123, 122, 13, 12), (122, 121, 14, 13), (121, 120, 15, 14), (120, 119, 16, 15), (119, 118, 17, 16), (118, 117, 18, 17), (117, 116, 19, 18), (116, 115, 20, 19), (115, 114, 21, 20), (114, 113, 22, 21), (113, 112, 23, 22), (112, 111, 24, 23), (111, 110, 25, 24), (110, 109, 26, 25), (109, 108, 27, 26), (108, 107, 28, 27), (107, 106, 29, 28), (106, 105, 30, 29), (105, 104, 31, 30), (104, 103, 32, 31), (103, 102, 33, 32), (102, 101, 34, 33), (101, 100, 35, 34), (100, 99, 36, 35), (99, 98, 37, 36), (6, 97, 127, 4), (97, 96, 126, 127), (96, 95, 125, 126), (95, 94, 124, 125), (94, 93, 123, 124), (93, 92, 122, 123), (92, 91, 121, 122), (91, 90, 120, 121), (90, 89, 119, 120), (89, 88, 118, 119), (88, 87, 117, 118), (87, 86, 116, 117), (86, 85, 115, 116), (85, 84, 114, 115), (84, 83, 113, 114), (83, 82, 112, 113), (82, 81, 111, 112), (81, 80, 110, 111), (80, 79, 109, 110), (79, 78, 108, 109), (78, 77, 107, 108), (77, 76, 106, 107), (76, 75, 105, 106), (75, 74, 104, 105), (74, 73, 103, 104), (73, 72, 102, 103), (72, 71, 101, 102), (71, 70, 100, 101), (70, 69, 99, 100), (69, 68, 98, 99), (2, 67, 97, 6), (67, 66, 96, 97), (66, 65, 95, 96), (65, 64, 94, 95), (64, 63, 93, 94), (63, 62, 92, 93), (62, 61, 91, 92), (61, 60, 90, 91), (60, 59, 89, 90), (59, 58, 88, 89), (58, 57, 87, 88), (57, 56, 86, 87), (56, 55, 85, 86), (55, 54, 84, 85), (54, 53, 83, 84), (53, 52, 82, 83), (52, 51, 81, 82), (51, 50, 80, 81), (50, 49, 79, 80), (49, 48, 78, 79), (48, 47, 77, 78), (47, 46, 76, 77), (46, 45, 75, 76), (45, 44, 74, 75), (44, 43, 73, 74), (43, 42, 72, 73), (42, 41, 71, 72), (41, 40, 70, 71), (40, 39, 69, 70), (39, 38, 68, 69), (0, 8, 67, 2), (8, 9, 66, 67), (9, 10, 65, 66), (10, 11, 64, 65), (11, 12, 63, 64), (12, 13, 62, 63), (13, 14, 61, 62), (14, 15, 60, 61), (15, 16, 59, 60), (16, 17, 58, 59), (17, 18, 57, 58), (18, 19, 56, 57), (19, 20, 55, 56), (20, 21, 54, 55), (21, 22, 53, 54), (22, 23, 52, 53), (23, 24, 51, 52), (24, 25, 50, 51), (25, 26, 49, 50), (26, 27, 48, 49), (27, 28, 47, 48), (28, 29, 46, 47), (29, 30, 45, 46), (30, 31, 44, 45), (31, 32, 43, 44), (32, 33, 42, 43), (33, 34, 41, 42), (34, 35, 40, 41), (35, 36, 39, 40), (36, 37, 38, 39)])
_uv = me_cube_017.uv_layers.new(name='UVMap')
_uv.uv.foreach_set('vector', [0.6169, 0.0, 0.625, 0.0, 0.625, 0.25, 0.6169, 0.25, 0.6169, 0.25, 0.625, 0.25, 0.625, 0.5, 0.6169, 0.5, 0.6169, 0.5, 0.625, 0.5, 0.625, 0.75, 0.6169, 0.75, 0.6169, 0.75, 0.625, 0.75, 0.625, 1.0, 0.6169, 1.0, 0.125, 0.5, 0.375, 0.5, 0.375, 0.75, 0.125, 0.75, 0.625, 0.5, 0.875, 0.5, 0.875, 0.75, 0.625, 0.75, 0.375, 0.75, 0.3831, 0.75, 0.3831, 1.0, 0.375, 1.0, 0.3831, 0.75, 0.3911, 0.75, 0.3911, 1.0, 0.3831, 1.0, 0.3911, 0.75, 0.3992, 0.75, 0.3992, 1.0, 0.3911, 1.0, 0.3992, 0.75, 0.4073, 0.75, 0.4073, 1.0, 0.3992, 1.0, 0.4073, 0.75, 0.4153, 0.75, 0.4153, 1.0, 0.4073, 1.0, 0.4153, 0.75, 0.4234, 0.75, 0.4234, 1.0, 0.4153, 1.0, 0.4234, 0.75, 0.4315, 0.75, 0.4315, 1.0, 0.4234, 1.0, 0.4315, 0.75, 0.4395, 0.75, 0.4395, 1.0, 0.4315, 1.0, 0.4395, 0.75, 0.4476, 0.75, 0.4476, 1.0, 0.4395, 1.0, 0.4476, 0.75, 0.4556, 0.75, 0.4556, 1.0, 0.4476, 1.0, 0.4556, 0.75, 0.4637, 0.75, 0.4637, 1.0, 0.4556, 1.0, 0.4637, 0.75, 0.4718, 0.75, 0.4718, 1.0, 0.4637, 1.0, 0.4718, 0.75, 0.4798, 0.75, 0.4798, 1.0, 0.4718, 1.0, 0.4798, 0.75, 0.4879, 0.75, 0.4879, 1.0, 0.4798, 1.0, 0.4879, 0.75, 0.496, 0.75, 0.496, 1.0, 0.4879, 1.0, 0.496, 0.75, 0.504, 0.75, 0.504, 1.0, 0.496, 1.0, 0.504, 0.75, 0.5121, 0.75, 0.5121, 1.0, 0.504, 1.0, 0.5121, 0.75, 0.5202, 0.75, 0.5202, 1.0, 0.5121, 1.0, 0.5202, 0.75, 0.5282, 0.75, 0.5282, 1.0, 0.5202, 1.0, 0.5282, 0.75, 0.5363, 0.75, 0.5363, 1.0, 0.5282, 1.0, 0.5363, 0.75, 0.5444, 0.75, 0.5444, 1.0, 0.5363, 1.0, 0.5444, 0.75, 0.5524, 0.75, 0.5524, 1.0, 0.5444, 1.0, 0.5524, 0.75, 0.5605, 0.75, 0.5605, 1.0, 0.5524, 1.0, 0.5605, 0.75, 0.5685, 0.75, 0.5685, 1.0, 0.5605, 1.0, 0.5685, 0.75, 0.5766, 0.75, 0.5766, 1.0, 0.5685, 1.0, 0.5766, 0.75, 0.5847, 0.75, 0.5847, 1.0, 0.5766, 1.0, 0.5847, 0.75, 0.5927, 0.75, 0.5927, 1.0, 0.5847, 1.0, 0.5927, 0.75, 0.6008, 0.75, 0.6008, 1.0, 0.5927, 1.0, 0.6008, 0.75, 0.6089, 0.75, 0.6089, 1.0, 0.6008, 1.0, 0.6089, 0.75, 0.6169, 0.75, 0.6169, 1.0, 0.6089, 1.0, 0.375, 0.5, 0.3831, 0.5, 0.3831, 0.75, 0.375, 0.75, 0.3831, 0.5, 0.3911, 0.5, 0.3911, 0.75, 0.3831, 0.75, 0.3911, 0.5, 0.3992, 0.5, 0.3992, 0.75, 0.3911, 0.75, 0.3992, 0.5, 0.4073, 0.5, 0.4073, 0.75, 0.3992, 0.75, 0.4073, 0.5, 0.4153, 0.5, 0.4153, 0.75, 0.4073, 0.75, 0.4153, 0.5, 0.4234, 0.5, 0.4234, 0.75, 0.4153, 0.75, 0.4234, 0.5, 0.4315, 0.5, 0.4315, 0.75, 0.4234, 0.75, 0.4315, 0.5, 0.4395, 0.5, 0.4395, 0.75, 0.4315, 0.75, 0.4395, 0.5, 0.4476, 0.5, 0.4476, 0.75, 0.4395, 0.75, 0.4476, 0.5, 0.4556, 0.5, 0.4556, 0.75, 0.4476, 0.75, 0.4556, 0.5, 0.4637, 0.5, 0.4637, 0.75, 0.4556, 0.75, 0.4637, 0.5, 0.4718, 0.5, 0.4718, 0.75, 0.4637, 0.75, 0.4718, 0.5, 0.4798, 0.5, 0.4798, 0.75, 0.4718, 0.75, 0.4798, 0.5, 0.4879, 0.5, 0.4879, 0.75, 0.4798, 0.75, 0.4879, 0.5, 0.496, 0.5, 0.496, 0.75, 0.4879, 0.75, 0.496, 0.5, 0.504, 0.5, 0.504, 0.75, 0.496, 0.75, 0.504, 0.5, 0.5121, 0.5, 0.5121, 0.75, 0.504, 0.75, 0.5121, 0.5, 0.5202, 0.5, 0.5202, 0.75, 0.5121, 0.75, 0.5202, 0.5, 0.5282, 0.5, 0.5282, 0.75, 0.5202, 0.75, 0.5282, 0.5, 0.5363, 0.5, 0.5363, 0.75, 0.5282, 0.75, 0.5363, 0.5, 0.5444, 0.5, 0.5444, 0.75, 0.5363, 0.75, 0.5444, 0.5, 0.5524, 0.5, 0.5524, 0.75, 0.5444, 0.75, 0.5524, 0.5, 0.5605, 0.5, 0.5605, 0.75, 0.5524, 0.75, 0.5605, 0.5, 0.5685, 0.5, 0.5685, 0.75, 0.5605, 0.75, 0.5685, 0.5, 0.5766, 0.5, 0.5766, 0.75, 0.5685, 0.75, 0.5766, 0.5, 0.5847, 0.5, 0.5847, 0.75, 0.5766, 0.75, 0.5847, 0.5, 0.5927, 0.5, 0.5927, 0.75, 0.5847, 0.75, 0.5927, 0.5, 0.6008, 0.5, 0.6008, 0.75, 0.5927, 0.75, 0.6008, 0.5, 0.6089, 0.5, 0.6089, 0.75, 0.6008, 0.75, 0.6089, 0.5, 0.6169, 0.5, 0.6169, 0.75, 0.6089, 0.75, 0.375, 0.25, 0.3831, 0.25, 0.3831, 0.5, 0.375, 0.5, 0.3831, 0.25, 0.3911, 0.25, 0.3911, 0.5, 0.3831, 0.5, 0.3911, 0.25, 0.3992, 0.25, 0.3992, 0.5, 0.3911, 0.5, 0.3992, 0.25, 0.4073, 0.25, 0.4073, 0.5, 0.3992, 0.5, 0.4073, 0.25, 0.4153, 0.25, 0.4153, 0.5, 0.4073, 0.5, 0.4153, 0.25, 0.4234, 0.25, 0.4234, 0.5, 0.4153, 0.5, 0.4234, 0.25, 0.4315, 0.25, 0.4315, 0.5, 0.4234, 0.5, 0.4315, 0.25, 0.4395, 0.25, 0.4395, 0.5, 0.4315, 0.5, 0.4395, 0.25, 0.4476, 0.25, 0.4476, 0.5, 0.4395, 0.5, 0.4476, 0.25, 0.4556, 0.25, 0.4556, 0.5, 0.4476, 0.5, 0.4556, 0.25, 0.4637, 0.25, 0.4637, 0.5, 0.4556, 0.5, 0.4637, 0.25, 0.4718, 0.25, 0.4718, 0.5, 0.4637, 0.5, 0.4718, 0.25, 0.4798, 0.25, 0.4798, 0.5, 0.4718, 0.5, 0.4798, 0.25, 0.4879, 0.25, 0.4879, 0.5, 0.4798, 0.5, 0.4879, 0.25, 0.496, 0.25, 0.496, 0.5, 0.4879, 0.5, 0.496, 0.25, 0.504, 0.25, 0.504, 0.5, 0.496, 0.5, 0.504, 0.25, 0.5121, 0.25, 0.5121, 0.5, 0.504, 0.5, 0.5121, 0.25, 0.5202, 0.25, 0.5202, 0.5, 0.5121, 0.5, 0.5202, 0.25, 0.5282, 0.25, 0.5282, 0.5, 0.5202, 0.5, 0.5282, 0.25, 0.5363, 0.25, 0.5363, 0.5, 0.5282, 0.5, 0.5363, 0.25, 0.5444, 0.25, 0.5444, 0.5, 0.5363, 0.5, 0.5444, 0.25, 0.5524, 0.25, 0.5524, 0.5, 0.5444, 0.5, 0.5524, 0.25, 0.5605, 0.25, 0.5605, 0.5, 0.5524, 0.5, 0.5605, 0.25, 0.5685, 0.25, 0.5685, 0.5, 0.5605, 0.5, 0.5685, 0.25, 0.5766, 0.25, 0.5766, 0.5, 0.5685, 0.5, 0.5766, 0.25, 0.5847, 0.25, 0.5847, 0.5, 0.5766, 0.5, 0.5847, 0.25, 0.5927, 0.25, 0.5927, 0.5, 0.5847, 0.5, 0.5927, 0.25, 0.6008, 0.25, 0.6008, 0.5, 0.5927, 0.5, 0.6008, 0.25, 0.6089, 0.25, 0.6089, 0.5, 0.6008, 0.5, 0.6089, 0.25, 0.6169, 0.25, 0.6169, 0.5, 0.6089, 0.5, 0.375, 0.0, 0.3831, 0.0, 0.3831, 0.25, 0.375, 0.25, 0.3831, 0.0, 0.3911, 0.0, 0.3911, 0.25, 0.3831, 0.25, 0.3911, 0.0, 0.3992, 0.0, 0.3992, 0.25, 0.3911, 0.25, 0.3992, 0.0, 0.4073, 0.0, 0.4073, 0.25, 0.3992, 0.25, 0.4073, 0.0, 0.4153, 0.0, 0.4153, 0.25, 0.4073, 0.25, 0.4153, 0.0, 0.4234, 0.0, 0.4234, 0.25, 0.4153, 0.25, 0.4234, 0.0, 0.4315, 0.0, 0.4315, 0.25, 0.4234, 0.25, 0.4315, 0.0, 0.4395, 0.0, 0.4395, 0.25, 0.4315, 0.25, 0.4395, 0.0, 0.4476, 0.0, 0.4476, 0.25, 0.4395, 0.25, 0.4476, 0.0, 0.4556, 0.0, 0.4556, 0.25, 0.4476, 0.25, 0.4556, 0.0, 0.4637, 0.0, 0.4637, 0.25, 0.4556, 0.25, 0.4637, 0.0, 0.4718, 0.0, 0.4718, 0.25, 0.4637, 0.25, 0.4718, 0.0, 0.4798, 0.0, 0.4798, 0.25, 0.4718, 0.25, 0.4798, 0.0, 0.4879, 0.0, 0.4879, 0.25, 0.4798, 0.25, 0.4879, 0.0, 0.496, 0.0, 0.496, 0.25, 0.4879, 0.25, 0.496, 0.0, 0.504, 0.0, 0.504, 0.25, 0.496, 0.25, 0.504, 0.0, 0.5121, 0.0, 0.5121, 0.25, 0.504, 0.25, 0.5121, 0.0, 0.5202, 0.0, 0.5202, 0.25, 0.5121, 0.25, 0.5202, 0.0, 0.5282, 0.0, 0.5282, 0.25, 0.5202, 0.25, 0.5282, 0.0, 0.5363, 0.0, 0.5363, 0.25, 0.5282, 0.25, 0.5363, 0.0, 0.5444, 0.0, 0.5444, 0.25, 0.5363, 0.25, 0.5444, 0.0, 0.5524, 0.0, 0.5524, 0.25, 0.5444, 0.25, 0.5524, 0.0, 0.5605, 0.0, 0.5605, 0.25, 0.5524, 0.25, 0.5605, 0.0, 0.5685, 0.0, 0.5685, 0.25, 0.5605, 0.25, 0.5685, 0.0, 0.5766, 0.0, 0.5766, 0.25, 0.5685, 0.25, 0.5766, 0.0, 0.5847, 0.0, 0.5847, 0.25, 0.5766, 0.25, 0.5847, 0.0, 0.5927, 0.0, 0.5927, 0.25, 0.5847, 0.25, 0.5927, 0.0, 0.6008, 0.0, 0.6008, 0.25, 0.5927, 0.25, 0.6008, 0.0, 0.6089, 0.0, 0.6089, 0.25, 0.6008, 0.25, 0.6089, 0.0, 0.6169, 0.0, 0.6169, 0.25, 0.6089, 0.25])
me_cube_017.update()
me_cube_018 = bpy.data.meshes.new('Cube.018')
me_cube_018.from_pydata([(0.03881, -1.039, -5.853), (-0.0095, 9.309, -5.606), (0.03881, 0.1228, -5.853), (-0.001981, 8.147, -5.642), (0.9198, -1.039, -5.853), (0.8715, 9.315, -5.612), (0.9198, 0.1228, -5.853), (0.879, 8.153, -5.647), (0.1196, -0.9968, -0.6299), (0.1202, -0.9935, -0.2598), (0.1209, -0.9903, 0.1102), (0.1215, -0.9871, 0.4803), (0.1221, -0.9838, 0.8504), (0.1227, -0.9806, 1.22), (0.1234, -0.9773, 1.591), (0.124, -0.9741, 1.961), (0.1246, -0.9709, 2.331), (0.1252, -0.9676, 2.701), (0.1259, -0.9644, 3.071), (0.1265, -0.9612, 3.441), (0.1271, -0.9579, 3.811), (0.1277, -0.9547, 4.181), (0.1309, -0.9009, 5.359), (0.1332, -0.5595, 6.589), (0.1341, 0.05805, 7.697), (0.1336, 0.9134, 8.623), (0.1316, 1.956, 9.317), (0.1283, 3.125, 9.743), (0.1238, 4.354, 9.882), (0.1183, 5.572, 9.728), (0.112, 6.714, 9.296), (0.1053, 7.715, 8.611), (0.0985, 8.522, 7.715), (0.0919, 9.093, 6.662), (0.08578, 9.398, 5.511), (0.08252, 9.438, 4.969), (0.07988, 9.45, 4.6), (0.07719, 9.463, 4.232), (0.08335, 8.311, 4.193), (0.08612, 8.297, 4.562), (0.08884, 8.284, 4.93), (0.09253, 8.218, 5.552), (0.09773, 7.934, 6.426), (0.1033, 7.45, 7.215), (0.1089, 6.788, 7.873), (0.1143, 5.983, 8.361), (0.1194, 5.079, 8.649), (0.1238, 4.126, 8.716), (0.1275, 3.176, 8.555), (0.1301, 2.283, 8.172), (0.1316, 1.499, 7.585), (0.132, 0.8703, 6.824), (0.1313, 0.4353, 5.929), (0.1295, 0.2217, 4.948), (0.1277, 0.2069, 4.182), (0.1272, 0.2041, 3.812), (0.1265, 0.201, 3.441), (0.1259, 0.1976, 3.071), (0.1252, 0.1942, 2.701), (0.1246, 0.191, 2.331), (0.124, 0.1877, 1.961), (0.1234, 0.1845, 1.591), (0.1227, 0.1813, 1.22), (0.1221, 0.178, 0.8504), (0.1215, 0.1748, 0.4803), (0.1209, 0.1716, 0.1102), (0.1202, 0.1683, -0.2599), (0.1196, 0.1651, -0.6299), (0.9642, 8.318, 4.187), (0.9669, 8.304, 4.555), (0.9697, 8.291, 4.924), (0.9734, 8.226, 5.54), (0.9786, 7.945, 6.416), (0.9841, 7.461, 7.207), (0.9897, 6.8, 7.867), (0.9952, 5.996, 8.358), (1.0, 5.092, 8.647), (1.005, 4.138, 8.716), (1.008, 3.187, 8.558), (1.011, 2.292, 8.177), (1.013, 1.507, 7.591), (1.013, 0.8758, 6.83), (1.012, 0.4385, 5.936), (1.011, 0.2226, 4.955), (1.009, 0.2069, 4.182), (1.008, 0.2042, 3.812), (1.008, 0.2011, 3.442), (1.007, 0.1978, 3.071), (1.006, 0.1942, 2.701), (1.006, 0.191, 2.331), (1.005, 0.1877, 1.961), (1.004, 0.1845, 1.591), (1.004, 0.1813, 1.22), (1.003, 0.178, 0.8504), (1.003, 0.1748, 0.4803), (1.002, 0.1716, 0.1102), (1.001, 0.1683, -0.2598), (1.001, 0.1651, -0.6299), (0.958, 9.471, 4.226), (0.9607, 9.457, 4.595), (0.9633, 9.444, 4.963), (0.9666, 9.407, 5.498), (0.9727, 9.104, 6.65), (0.9793, 8.535, 7.706), (0.9861, 7.729, 8.603), (0.9928, 6.728, 9.291), (0.9991, 5.587, 9.726), (1.005, 4.367, 9.882), (1.009, 3.137, 9.746), (1.013, 1.967, 9.322), (1.015, 0.9224, 8.63), (1.015, 0.06463, 7.705), (1.014, -0.5554, 6.597), (1.012, -0.8995, 5.367), (1.009, -0.9547, 4.181), (1.008, -0.9579, 3.811), (1.008, -0.9612, 3.441), (1.007, -0.9644, 3.071), (1.006, -0.9676, 2.701), (1.006, -0.9709, 2.331), (1.005, -0.9741, 1.961), (1.004, -0.9773, 1.591), (1.004, -0.9806, 1.22), (1.003, -0.9838, 0.8504), (1.003, -0.9871, 0.4803), (1.002, -0.9903, 0.1102), (1.001, -0.9935, -0.2598), (1.001, -0.9968, -0.6299)], [], [(37, 1, 3, 38), (38, 3, 7, 68), (68, 7, 5, 98), (98, 5, 1, 37), (2, 6, 4, 0), (7, 3, 1, 5), (4, 127, 8, 0), (127, 126, 9, 8), (126, 125, 10, 9), (125, 124, 11, 10), (124, 123, 12, 11), (123, 122, 13, 12), (122, 121, 14, 13), (121, 120, 15, 14), (120, 119, 16, 15), (119, 118, 17, 16), (118, 117, 18, 17), (117, 116, 19, 18), (116, 115, 20, 19), (115, 114, 21, 20), (114, 113, 22, 21), (113, 112, 23, 22), (112, 111, 24, 23), (111, 110, 25, 24), (110, 109, 26, 25), (109, 108, 27, 26), (108, 107, 28, 27), (107, 106, 29, 28), (106, 105, 30, 29), (105, 104, 31, 30), (104, 103, 32, 31), (103, 102, 33, 32), (102, 101, 34, 33), (101, 100, 35, 34), (100, 99, 36, 35), (99, 98, 37, 36), (6, 97, 127, 4), (97, 96, 126, 127), (96, 95, 125, 126), (95, 94, 124, 125), (94, 93, 123, 124), (93, 92, 122, 123), (92, 91, 121, 122), (91, 90, 120, 121), (90, 89, 119, 120), (89, 88, 118, 119), (88, 87, 117, 118), (87, 86, 116, 117), (86, 85, 115, 116), (85, 84, 114, 115), (84, 83, 113, 114), (83, 82, 112, 113), (82, 81, 111, 112), (81, 80, 110, 111), (80, 79, 109, 110), (79, 78, 108, 109), (78, 77, 107, 108), (77, 76, 106, 107), (76, 75, 105, 106), (75, 74, 104, 105), (74, 73, 103, 104), (73, 72, 102, 103), (72, 71, 101, 102), (71, 70, 100, 101), (70, 69, 99, 100), (69, 68, 98, 99), (2, 67, 97, 6), (67, 66, 96, 97), (66, 65, 95, 96), (65, 64, 94, 95), (64, 63, 93, 94), (63, 62, 92, 93), (62, 61, 91, 92), (61, 60, 90, 91), (60, 59, 89, 90), (59, 58, 88, 89), (58, 57, 87, 88), (57, 56, 86, 87), (56, 55, 85, 86), (55, 54, 84, 85), (54, 53, 83, 84), (53, 52, 82, 83), (52, 51, 81, 82), (51, 50, 80, 81), (50, 49, 79, 80), (49, 48, 78, 79), (48, 47, 77, 78), (47, 46, 76, 77), (46, 45, 75, 76), (45, 44, 74, 75), (44, 43, 73, 74), (43, 42, 72, 73), (42, 41, 71, 72), (41, 40, 70, 71), (40, 39, 69, 70), (39, 38, 68, 69), (0, 8, 67, 2), (8, 9, 66, 67), (9, 10, 65, 66), (10, 11, 64, 65), (11, 12, 63, 64), (12, 13, 62, 63), (13, 14, 61, 62), (14, 15, 60, 61), (15, 16, 59, 60), (16, 17, 58, 59), (17, 18, 57, 58), (18, 19, 56, 57), (19, 20, 55, 56), (20, 21, 54, 55), (21, 22, 53, 54), (22, 23, 52, 53), (23, 24, 51, 52), (24, 25, 50, 51), (25, 26, 49, 50), (26, 27, 48, 49), (27, 28, 47, 48), (28, 29, 46, 47), (29, 30, 45, 46), (30, 31, 44, 45), (31, 32, 43, 44), (32, 33, 42, 43), (33, 34, 41, 42), (34, 35, 40, 41), (35, 36, 39, 40), (36, 37, 38, 39)])
_uv = me_cube_018.uv_layers.new(name='UVMap')
_uv.uv.foreach_set('vector', [0.6169, 0.0, 0.625, 0.0, 0.625, 0.25, 0.6169, 0.25, 0.6169, 0.25, 0.625, 0.25, 0.625, 0.5, 0.6169, 0.5, 0.6169, 0.5, 0.625, 0.5, 0.625, 0.75, 0.6169, 0.75, 0.6169, 0.75, 0.625, 0.75, 0.625, 1.0, 0.6169, 1.0, 0.125, 0.5, 0.375, 0.5, 0.375, 0.75, 0.125, 0.75, 0.625, 0.5, 0.875, 0.5, 0.875, 0.75, 0.625, 0.75, 0.375, 0.75, 0.3831, 0.75, 0.3831, 1.0, 0.375, 1.0, 0.3831, 0.75, 0.3911, 0.75, 0.3911, 1.0, 0.3831, 1.0, 0.3911, 0.75, 0.3992, 0.75, 0.3992, 1.0, 0.3911, 1.0, 0.3992, 0.75, 0.4073, 0.75, 0.4073, 1.0, 0.3992, 1.0, 0.4073, 0.75, 0.4153, 0.75, 0.4153, 1.0, 0.4073, 1.0, 0.4153, 0.75, 0.4234, 0.75, 0.4234, 1.0, 0.4153, 1.0, 0.4234, 0.75, 0.4315, 0.75, 0.4315, 1.0, 0.4234, 1.0, 0.4315, 0.75, 0.4395, 0.75, 0.4395, 1.0, 0.4315, 1.0, 0.4395, 0.75, 0.4476, 0.75, 0.4476, 1.0, 0.4395, 1.0, 0.4476, 0.75, 0.4556, 0.75, 0.4556, 1.0, 0.4476, 1.0, 0.4556, 0.75, 0.4637, 0.75, 0.4637, 1.0, 0.4556, 1.0, 0.4637, 0.75, 0.4718, 0.75, 0.4718, 1.0, 0.4637, 1.0, 0.4718, 0.75, 0.4798, 0.75, 0.4798, 1.0, 0.4718, 1.0, 0.4798, 0.75, 0.4879, 0.75, 0.4879, 1.0, 0.4798, 1.0, 0.4879, 0.75, 0.496, 0.75, 0.496, 1.0, 0.4879, 1.0, 0.496, 0.75, 0.504, 0.75, 0.504, 1.0, 0.496, 1.0, 0.504, 0.75, 0.5121, 0.75, 0.5121, 1.0, 0.504, 1.0, 0.5121, 0.75, 0.5202, 0.75, 0.5202, 1.0, 0.5121, 1.0, 0.5202, 0.75, 0.5282, 0.75, 0.5282, 1.0, 0.5202, 1.0, 0.5282, 0.75, 0.5363, 0.75, 0.5363, 1.0, 0.5282, 1.0, 0.5363, 0.75, 0.5444, 0.75, 0.5444, 1.0, 0.5363, 1.0, 0.5444, 0.75, 0.5524, 0.75, 0.5524, 1.0, 0.5444, 1.0, 0.5524, 0.75, 0.5605, 0.75, 0.5605, 1.0, 0.5524, 1.0, 0.5605, 0.75, 0.5685, 0.75, 0.5685, 1.0, 0.5605, 1.0, 0.5685, 0.75, 0.5766, 0.75, 0.5766, 1.0, 0.5685, 1.0, 0.5766, 0.75, 0.5847, 0.75, 0.5847, 1.0, 0.5766, 1.0, 0.5847, 0.75, 0.5927, 0.75, 0.5927, 1.0, 0.5847, 1.0, 0.5927, 0.75, 0.6008, 0.75, 0.6008, 1.0, 0.5927, 1.0, 0.6008, 0.75, 0.6089, 0.75, 0.6089, 1.0, 0.6008, 1.0, 0.6089, 0.75, 0.6169, 0.75, 0.6169, 1.0, 0.6089, 1.0, 0.375, 0.5, 0.3831, 0.5, 0.3831, 0.75, 0.375, 0.75, 0.3831, 0.5, 0.3911, 0.5, 0.3911, 0.75, 0.3831, 0.75, 0.3911, 0.5, 0.3992, 0.5, 0.3992, 0.75, 0.3911, 0.75, 0.3992, 0.5, 0.4073, 0.5, 0.4073, 0.75, 0.3992, 0.75, 0.4073, 0.5, 0.4153, 0.5, 0.4153, 0.75, 0.4073, 0.75, 0.4153, 0.5, 0.4234, 0.5, 0.4234, 0.75, 0.4153, 0.75, 0.4234, 0.5, 0.4315, 0.5, 0.4315, 0.75, 0.4234, 0.75, 0.4315, 0.5, 0.4395, 0.5, 0.4395, 0.75, 0.4315, 0.75, 0.4395, 0.5, 0.4476, 0.5, 0.4476, 0.75, 0.4395, 0.75, 0.4476, 0.5, 0.4556, 0.5, 0.4556, 0.75, 0.4476, 0.75, 0.4556, 0.5, 0.4637, 0.5, 0.4637, 0.75, 0.4556, 0.75, 0.4637, 0.5, 0.4718, 0.5, 0.4718, 0.75, 0.4637, 0.75, 0.4718, 0.5, 0.4798, 0.5, 0.4798, 0.75, 0.4718, 0.75, 0.4798, 0.5, 0.4879, 0.5, 0.4879, 0.75, 0.4798, 0.75, 0.4879, 0.5, 0.496, 0.5, 0.496, 0.75, 0.4879, 0.75, 0.496, 0.5, 0.504, 0.5, 0.504, 0.75, 0.496, 0.75, 0.504, 0.5, 0.5121, 0.5, 0.5121, 0.75, 0.504, 0.75, 0.5121, 0.5, 0.5202, 0.5, 0.5202, 0.75, 0.5121, 0.75, 0.5202, 0.5, 0.5282, 0.5, 0.5282, 0.75, 0.5202, 0.75, 0.5282, 0.5, 0.5363, 0.5, 0.5363, 0.75, 0.5282, 0.75, 0.5363, 0.5, 0.5444, 0.5, 0.5444, 0.75, 0.5363, 0.75, 0.5444, 0.5, 0.5524, 0.5, 0.5524, 0.75, 0.5444, 0.75, 0.5524, 0.5, 0.5605, 0.5, 0.5605, 0.75, 0.5524, 0.75, 0.5605, 0.5, 0.5685, 0.5, 0.5685, 0.75, 0.5605, 0.75, 0.5685, 0.5, 0.5766, 0.5, 0.5766, 0.75, 0.5685, 0.75, 0.5766, 0.5, 0.5847, 0.5, 0.5847, 0.75, 0.5766, 0.75, 0.5847, 0.5, 0.5927, 0.5, 0.5927, 0.75, 0.5847, 0.75, 0.5927, 0.5, 0.6008, 0.5, 0.6008, 0.75, 0.5927, 0.75, 0.6008, 0.5, 0.6089, 0.5, 0.6089, 0.75, 0.6008, 0.75, 0.6089, 0.5, 0.6169, 0.5, 0.6169, 0.75, 0.6089, 0.75, 0.375, 0.25, 0.3831, 0.25, 0.3831, 0.5, 0.375, 0.5, 0.3831, 0.25, 0.3911, 0.25, 0.3911, 0.5, 0.3831, 0.5, 0.3911, 0.25, 0.3992, 0.25, 0.3992, 0.5, 0.3911, 0.5, 0.3992, 0.25, 0.4073, 0.25, 0.4073, 0.5, 0.3992, 0.5, 0.4073, 0.25, 0.4153, 0.25, 0.4153, 0.5, 0.4073, 0.5, 0.4153, 0.25, 0.4234, 0.25, 0.4234, 0.5, 0.4153, 0.5, 0.4234, 0.25, 0.4315, 0.25, 0.4315, 0.5, 0.4234, 0.5, 0.4315, 0.25, 0.4395, 0.25, 0.4395, 0.5, 0.4315, 0.5, 0.4395, 0.25, 0.4476, 0.25, 0.4476, 0.5, 0.4395, 0.5, 0.4476, 0.25, 0.4556, 0.25, 0.4556, 0.5, 0.4476, 0.5, 0.4556, 0.25, 0.4637, 0.25, 0.4637, 0.5, 0.4556, 0.5, 0.4637, 0.25, 0.4718, 0.25, 0.4718, 0.5, 0.4637, 0.5, 0.4718, 0.25, 0.4798, 0.25, 0.4798, 0.5, 0.4718, 0.5, 0.4798, 0.25, 0.4879, 0.25, 0.4879, 0.5, 0.4798, 0.5, 0.4879, 0.25, 0.496, 0.25, 0.496, 0.5, 0.4879, 0.5, 0.496, 0.25, 0.504, 0.25, 0.504, 0.5, 0.496, 0.5, 0.504, 0.25, 0.5121, 0.25, 0.5121, 0.5, 0.504, 0.5, 0.5121, 0.25, 0.5202, 0.25, 0.5202, 0.5, 0.5121, 0.5, 0.5202, 0.25, 0.5282, 0.25, 0.5282, 0.5, 0.5202, 0.5, 0.5282, 0.25, 0.5363, 0.25, 0.5363, 0.5, 0.5282, 0.5, 0.5363, 0.25, 0.5444, 0.25, 0.5444, 0.5, 0.5363, 0.5, 0.5444, 0.25, 0.5524, 0.25, 0.5524, 0.5, 0.5444, 0.5, 0.5524, 0.25, 0.5605, 0.25, 0.5605, 0.5, 0.5524, 0.5, 0.5605, 0.25, 0.5685, 0.25, 0.5685, 0.5, 0.5605, 0.5, 0.5685, 0.25, 0.5766, 0.25, 0.5766, 0.5, 0.5685, 0.5, 0.5766, 0.25, 0.5847, 0.25, 0.5847, 0.5, 0.5766, 0.5, 0.5847, 0.25, 0.5927, 0.25, 0.5927, 0.5, 0.5847, 0.5, 0.5927, 0.25, 0.6008, 0.25, 0.6008, 0.5, 0.5927, 0.5, 0.6008, 0.25, 0.6089, 0.25, 0.6089, 0.5, 0.6008, 0.5, 0.6089, 0.25, 0.6169, 0.25, 0.6169, 0.5, 0.6089, 0.5, 0.375, 0.0, 0.3831, 0.0, 0.3831, 0.25, 0.375, 0.25, 0.3831, 0.0, 0.3911, 0.0, 0.3911, 0.25, 0.3831, 0.25, 0.3911, 0.0, 0.3992, 0.0, 0.3992, 0.25, 0.3911, 0.25, 0.3992, 0.0, 0.4073, 0.0, 0.4073, 0.25, 0.3992, 0.25, 0.4073, 0.0, 0.4153, 0.0, 0.4153, 0.25, 0.4073, 0.25, 0.4153, 0.0, 0.4234, 0.0, 0.4234, 0.25, 0.4153, 0.25, 0.4234, 0.0, 0.4315, 0.0, 0.4315, 0.25, 0.4234, 0.25, 0.4315, 0.0, 0.4395, 0.0, 0.4395, 0.25, 0.4315, 0.25, 0.4395, 0.0, 0.4476, 0.0, 0.4476, 0.25, 0.4395, 0.25, 0.4476, 0.0, 0.4556, 0.0, 0.4556, 0.25, 0.4476, 0.25, 0.4556, 0.0, 0.4637, 0.0, 0.4637, 0.25, 0.4556, 0.25, 0.4637, 0.0, 0.4718, 0.0, 0.4718, 0.25, 0.4637, 0.25, 0.4718, 0.0, 0.4798, 0.0, 0.4798, 0.25, 0.4718, 0.25, 0.4798, 0.0, 0.4879, 0.0, 0.4879, 0.25, 0.4798, 0.25, 0.4879, 0.0, 0.496, 0.0, 0.496, 0.25, 0.4879, 0.25, 0.496, 0.0, 0.504, 0.0, 0.504, 0.25, 0.496, 0.25, 0.504, 0.0, 0.5121, 0.0, 0.5121, 0.25, 0.504, 0.25, 0.5121, 0.0, 0.5202, 0.0, 0.5202, 0.25, 0.5121, 0.25, 0.5202, 0.0, 0.5282, 0.0, 0.5282, 0.25, 0.5202, 0.25, 0.5282, 0.0, 0.5363, 0.0, 0.5363, 0.25, 0.5282, 0.25, 0.5363, 0.0, 0.5444, 0.0, 0.5444, 0.25, 0.5363, 0.25, 0.5444, 0.0, 0.5524, 0.0, 0.5524, 0.25, 0.5444, 0.25, 0.5524, 0.0, 0.5605, 0.0, 0.5605, 0.25, 0.5524, 0.25, 0.5605, 0.0, 0.5685, 0.0, 0.5685, 0.25, 0.5605, 0.25, 0.5685, 0.0, 0.5766, 0.0, 0.5766, 0.25, 0.5685, 0.25, 0.5766, 0.0, 0.5847, 0.0, 0.5847, 0.25, 0.5766, 0.25, 0.5847, 0.0, 0.5927, 0.0, 0.5927, 0.25, 0.5847, 0.25, 0.5927, 0.0, 0.6008, 0.0, 0.6008, 0.25, 0.5927, 0.25, 0.6008, 0.0, 0.6089, 0.0, 0.6089, 0.25, 0.6008, 0.25, 0.6089, 0.0, 0.6169, 0.0, 0.6169, 0.25, 0.6089, 0.25])
me_cube_018.materials.append(mat_material_005)
me_cube_018.update()
me_cube_021 = bpy.data.meshes.new('Cube.021')
me_cube_021.from_pydata([(0.03881, -1.039, -5.853), (-0.0095, 9.309, -5.606), (0.03881, 0.1228, -5.853), (-0.001981, 8.147, -5.642), (0.9198, -1.039, -5.853), (0.8715, 9.315, -5.612), (0.9198, 0.1228, -5.853), (0.879, 8.153, -5.647), (0.1196, -0.9968, -0.6299), (0.1202, -0.9935, -0.2598), (0.1209, -0.9903, 0.1102), (0.1215, -0.9871, 0.4803), (0.1221, -0.9838, 0.8504), (0.1227, -0.9806, 1.22), (0.1234, -0.9773, 1.591), (0.124, -0.9741, 1.961), (0.1246, -0.9709, 2.331), (0.1252, -0.9676, 2.701), (0.1259, -0.9644, 3.071), (0.1265, -0.9612, 3.441), (0.1271, -0.9579, 3.811), (0.1277, -0.9547, 4.181), (0.1309, -0.9009, 5.359), (0.1332, -0.5595, 6.589), (0.1341, 0.05805, 7.697), (0.1336, 0.9134, 8.623), (0.1316, 1.956, 9.317), (0.1283, 3.125, 9.743), (0.1238, 4.354, 9.882), (0.1183, 5.572, 9.728), (0.112, 6.714, 9.296), (0.1053, 7.715, 8.611), (0.0985, 8.522, 7.715), (0.0919, 9.093, 6.662), (0.08578, 9.398, 5.511), (0.08252, 9.438, 4.969), (0.07988, 9.45, 4.6), (0.07719, 9.463, 4.232), (0.08335, 8.311, 4.193), (0.08612, 8.297, 4.562), (0.08884, 8.284, 4.93), (0.09253, 8.218, 5.552), (0.09773, 7.934, 6.426), (0.1033, 7.45, 7.215), (0.1089, 6.788, 7.873), (0.1143, 5.983, 8.361), (0.1194, 5.079, 8.649), (0.1238, 4.126, 8.716), (0.1275, 3.176, 8.555), (0.1301, 2.283, 8.172), (0.1316, 1.499, 7.585), (0.132, 0.8703, 6.824), (0.1313, 0.4353, 5.929), (0.1295, 0.2217, 4.948), (0.1277, 0.2069, 4.182), (0.1272, 0.2041, 3.812), (0.1265, 0.201, 3.441), (0.1259, 0.1976, 3.071), (0.1252, 0.1942, 2.701), (0.1246, 0.191, 2.331), (0.124, 0.1877, 1.961), (0.1234, 0.1845, 1.591), (0.1227, 0.1813, 1.22), (0.1221, 0.178, 0.8504), (0.1215, 0.1748, 0.4803), (0.1209, 0.1716, 0.1102), (0.1202, 0.1683, -0.2599), (0.1196, 0.1651, -0.6299), (0.9642, 8.318, 4.187), (0.9669, 8.304, 4.555), (0.9697, 8.291, 4.924), (0.9734, 8.226, 5.54), (0.9786, 7.945, 6.416), (0.9841, 7.461, 7.207), (0.9897, 6.8, 7.867), (0.9952, 5.996, 8.358), (1.0, 5.092, 8.647), (1.005, 4.138, 8.716), (1.008, 3.187, 8.558), (1.011, 2.292, 8.177), (1.013, 1.507, 7.591), (1.013, 0.8758, 6.83), (1.012, 0.4385, 5.936), (1.011, 0.2226, 4.955), (1.009, 0.2069, 4.182), (1.008, 0.2042, 3.812), (1.008, 0.2011, 3.442), (1.007, 0.1978, 3.071), (1.006, 0.1942, 2.701), (1.006, 0.191, 2.331), (1.005, 0.1877, 1.961), (1.004, 0.1845, 1.591), (1.004, 0.1813, 1.22), (1.003, 0.178, 0.8504), (1.003, 0.1748, 0.4803), (1.002, 0.1716, 0.1102), (1.001, 0.1683, -0.2598), (1.001, 0.1651, -0.6299), (0.958, 9.471, 4.226), (0.9607, 9.457, 4.595), (0.9633, 9.444, 4.963), (0.9666, 9.407, 5.498), (0.9727, 9.104, 6.65), (0.9793, 8.535, 7.706), (0.9861, 7.729, 8.603), (0.9928, 6.728, 9.291), (0.9991, 5.587, 9.726), (1.005, 4.367, 9.882), (1.009, 3.137, 9.746), (1.013, 1.967, 9.322), (1.015, 0.9224, 8.63), (1.015, 0.06463, 7.705), (1.014, -0.5554, 6.597), (1.012, -0.8995, 5.367), (1.009, -0.9547, 4.181), (1.008, -0.9579, 3.811), (1.008, -0.9612, 3.441), (1.007, -0.9644, 3.071), (1.006, -0.9676, 2.701), (1.006, -0.9709, 2.331), (1.005, -0.9741, 1.961), (1.004, -0.9773, 1.591), (1.004, -0.9806, 1.22), (1.003, -0.9838, 0.8504), (1.003, -0.9871, 0.4803), (1.002, -0.9903, 0.1102), (1.001, -0.9935, -0.2598), (1.001, -0.9968, -0.6299)], [], [(37, 1, 3, 38), (38, 3, 7, 68), (68, 7, 5, 98), (98, 5, 1, 37), (2, 6, 4, 0), (7, 3, 1, 5), (4, 127, 8, 0), (127, 126, 9, 8), (126, 125, 10, 9), (125, 124, 11, 10), (124, 123, 12, 11), (123, 122, 13, 12), (122, 121, 14, 13), (121, 120, 15, 14), (120, 119, 16, 15), (119, 118, 17, 16), (118, 117, 18, 17), (117, 116, 19, 18), (116, 115, 20, 19), (115, 114, 21, 20), (114, 113, 22, 21), (113, 112, 23, 22), (112, 111, 24, 23), (111, 110, 25, 24), (110, 109, 26, 25), (109, 108, 27, 26), (108, 107, 28, 27), (107, 106, 29, 28), (106, 105, 30, 29), (105, 104, 31, 30), (104, 103, 32, 31), (103, 102, 33, 32), (102, 101, 34, 33), (101, 100, 35, 34), (100, 99, 36, 35), (99, 98, 37, 36), (6, 97, 127, 4), (97, 96, 126, 127), (96, 95, 125, 126), (95, 94, 124, 125), (94, 93, 123, 124), (93, 92, 122, 123), (92, 91, 121, 122), (91, 90, 120, 121), (90, 89, 119, 120), (89, 88, 118, 119), (88, 87, 117, 118), (87, 86, 116, 117), (86, 85, 115, 116), (85, 84, 114, 115), (84, 83, 113, 114), (83, 82, 112, 113), (82, 81, 111, 112), (81, 80, 110, 111), (80, 79, 109, 110), (79, 78, 108, 109), (78, 77, 107, 108), (77, 76, 106, 107), (76, 75, 105, 106), (75, 74, 104, 105), (74, 73, 103, 104), (73, 72, 102, 103), (72, 71, 101, 102), (71, 70, 100, 101), (70, 69, 99, 100), (69, 68, 98, 99), (2, 67, 97, 6), (67, 66, 96, 97), (66, 65, 95, 96), (65, 64, 94, 95), (64, 63, 93, 94), (63, 62, 92, 93), (62, 61, 91, 92), (61, 60, 90, 91), (60, 59, 89, 90), (59, 58, 88, 89), (58, 57, 87, 88), (57, 56, 86, 87), (56, 55, 85, 86), (55, 54, 84, 85), (54, 53, 83, 84), (53, 52, 82, 83), (52, 51, 81, 82), (51, 50, 80, 81), (50, 49, 79, 80), (49, 48, 78, 79), (48, 47, 77, 78), (47, 46, 76, 77), (46, 45, 75, 76), (45, 44, 74, 75), (44, 43, 73, 74), (43, 42, 72, 73), (42, 41, 71, 72), (41, 40, 70, 71), (40, 39, 69, 70), (39, 38, 68, 69), (0, 8, 67, 2), (8, 9, 66, 67), (9, 10, 65, 66), (10, 11, 64, 65), (11, 12, 63, 64), (12, 13, 62, 63), (13, 14, 61, 62), (14, 15, 60, 61), (15, 16, 59, 60), (16, 17, 58, 59), (17, 18, 57, 58), (18, 19, 56, 57), (19, 20, 55, 56), (20, 21, 54, 55), (21, 22, 53, 54), (22, 23, 52, 53), (23, 24, 51, 52), (24, 25, 50, 51), (25, 26, 49, 50), (26, 27, 48, 49), (27, 28, 47, 48), (28, 29, 46, 47), (29, 30, 45, 46), (30, 31, 44, 45), (31, 32, 43, 44), (32, 33, 42, 43), (33, 34, 41, 42), (34, 35, 40, 41), (35, 36, 39, 40), (36, 37, 38, 39)])
_uv = me_cube_021.uv_layers.new(name='UVMap')
_uv.uv.foreach_set('vector', [0.6169, 0.0, 0.625, 0.0, 0.625, 0.25, 0.6169, 0.25, 0.6169, 0.25, 0.625, 0.25, 0.625, 0.5, 0.6169, 0.5, 0.6169, 0.5, 0.625, 0.5, 0.625, 0.75, 0.6169, 0.75, 0.6169, 0.75, 0.625, 0.75, 0.625, 1.0, 0.6169, 1.0, 0.125, 0.5, 0.375, 0.5, 0.375, 0.75, 0.125, 0.75, 0.625, 0.5, 0.875, 0.5, 0.875, 0.75, 0.625, 0.75, 0.375, 0.75, 0.3831, 0.75, 0.3831, 1.0, 0.375, 1.0, 0.3831, 0.75, 0.3911, 0.75, 0.3911, 1.0, 0.3831, 1.0, 0.3911, 0.75, 0.3992, 0.75, 0.3992, 1.0, 0.3911, 1.0, 0.3992, 0.75, 0.4073, 0.75, 0.4073, 1.0, 0.3992, 1.0, 0.4073, 0.75, 0.4153, 0.75, 0.4153, 1.0, 0.4073, 1.0, 0.4153, 0.75, 0.4234, 0.75, 0.4234, 1.0, 0.4153, 1.0, 0.4234, 0.75, 0.4315, 0.75, 0.4315, 1.0, 0.4234, 1.0, 0.4315, 0.75, 0.4395, 0.75, 0.4395, 1.0, 0.4315, 1.0, 0.4395, 0.75, 0.4476, 0.75, 0.4476, 1.0, 0.4395, 1.0, 0.4476, 0.75, 0.4556, 0.75, 0.4556, 1.0, 0.4476, 1.0, 0.4556, 0.75, 0.4637, 0.75, 0.4637, 1.0, 0.4556, 1.0, 0.4637, 0.75, 0.4718, 0.75, 0.4718, 1.0, 0.4637, 1.0, 0.4718, 0.75, 0.4798, 0.75, 0.4798, 1.0, 0.4718, 1.0, 0.4798, 0.75, 0.4879, 0.75, 0.4879, 1.0, 0.4798, 1.0, 0.4879, 0.75, 0.496, 0.75, 0.496, 1.0, 0.4879, 1.0, 0.496, 0.75, 0.504, 0.75, 0.504, 1.0, 0.496, 1.0, 0.504, 0.75, 0.5121, 0.75, 0.5121, 1.0, 0.504, 1.0, 0.5121, 0.75, 0.5202, 0.75, 0.5202, 1.0, 0.5121, 1.0, 0.5202, 0.75, 0.5282, 0.75, 0.5282, 1.0, 0.5202, 1.0, 0.5282, 0.75, 0.5363, 0.75, 0.5363, 1.0, 0.5282, 1.0, 0.5363, 0.75, 0.5444, 0.75, 0.5444, 1.0, 0.5363, 1.0, 0.5444, 0.75, 0.5524, 0.75, 0.5524, 1.0, 0.5444, 1.0, 0.5524, 0.75, 0.5605, 0.75, 0.5605, 1.0, 0.5524, 1.0, 0.5605, 0.75, 0.5685, 0.75, 0.5685, 1.0, 0.5605, 1.0, 0.5685, 0.75, 0.5766, 0.75, 0.5766, 1.0, 0.5685, 1.0, 0.5766, 0.75, 0.5847, 0.75, 0.5847, 1.0, 0.5766, 1.0, 0.5847, 0.75, 0.5927, 0.75, 0.5927, 1.0, 0.5847, 1.0, 0.5927, 0.75, 0.6008, 0.75, 0.6008, 1.0, 0.5927, 1.0, 0.6008, 0.75, 0.6089, 0.75, 0.6089, 1.0, 0.6008, 1.0, 0.6089, 0.75, 0.6169, 0.75, 0.6169, 1.0, 0.6089, 1.0, 0.375, 0.5, 0.3831, 0.5, 0.3831, 0.75, 0.375, 0.75, 0.3831, 0.5, 0.3911, 0.5, 0.3911, 0.75, 0.3831, 0.75, 0.3911, 0.5, 0.3992, 0.5, 0.3992, 0.75, 0.3911, 0.75, 0.3992, 0.5, 0.4073, 0.5, 0.4073, 0.75, 0.3992, 0.75, 0.4073, 0.5, 0.4153, 0.5, 0.4153, 0.75, 0.4073, 0.75, 0.4153, 0.5, 0.4234, 0.5, 0.4234, 0.75, 0.4153, 0.75, 0.4234, 0.5, 0.4315, 0.5, 0.4315, 0.75, 0.4234, 0.75, 0.4315, 0.5, 0.4395, 0.5, 0.4395, 0.75, 0.4315, 0.75, 0.4395, 0.5, 0.4476, 0.5, 0.4476, 0.75, 0.4395, 0.75, 0.4476, 0.5, 0.4556, 0.5, 0.4556, 0.75, 0.4476, 0.75, 0.4556, 0.5, 0.4637, 0.5, 0.4637, 0.75, 0.4556, 0.75, 0.4637, 0.5, 0.4718, 0.5, 0.4718, 0.75, 0.4637, 0.75, 0.4718, 0.5, 0.4798, 0.5, 0.4798, 0.75, 0.4718, 0.75, 0.4798, 0.5, 0.4879, 0.5, 0.4879, 0.75, 0.4798, 0.75, 0.4879, 0.5, 0.496, 0.5, 0.496, 0.75, 0.4879, 0.75, 0.496, 0.5, 0.504, 0.5, 0.504, 0.75, 0.496, 0.75, 0.504, 0.5, 0.5121, 0.5, 0.5121, 0.75, 0.504, 0.75, 0.5121, 0.5, 0.5202, 0.5, 0.5202, 0.75, 0.5121, 0.75, 0.5202, 0.5, 0.5282, 0.5, 0.5282, 0.75, 0.5202, 0.75, 0.5282, 0.5, 0.5363, 0.5, 0.5363, 0.75, 0.5282, 0.75, 0.5363, 0.5, 0.5444, 0.5, 0.5444, 0.75, 0.5363, 0.75, 0.5444, 0.5, 0.5524, 0.5, 0.5524, 0.75, 0.5444, 0.75, 0.5524, 0.5, 0.5605, 0.5, 0.5605, 0.75, 0.5524, 0.75, 0.5605, 0.5, 0.5685, 0.5, 0.5685, 0.75, 0.5605, 0.75, 0.5685, 0.5, 0.5766, 0.5, 0.5766, 0.75, 0.5685, 0.75, 0.5766, 0.5, 0.5847, 0.5, 0.5847, 0.75, 0.5766, 0.75, 0.5847, 0.5, 0.5927, 0.5, 0.5927, 0.75, 0.5847, 0.75, 0.5927, 0.5, 0.6008, 0.5, 0.6008, 0.75, 0.5927, 0.75, 0.6008, 0.5, 0.6089, 0.5, 0.6089, 0.75, 0.6008, 0.75, 0.6089, 0.5, 0.6169, 0.5, 0.6169, 0.75, 0.6089, 0.75, 0.375, 0.25, 0.3831, 0.25, 0.3831, 0.5, 0.375, 0.5, 0.3831, 0.25, 0.3911, 0.25, 0.3911, 0.5, 0.3831, 0.5, 0.3911, 0.25, 0.3992, 0.25, 0.3992, 0.5, 0.3911, 0.5, 0.3992, 0.25, 0.4073, 0.25, 0.4073, 0.5, 0.3992, 0.5, 0.4073, 0.25, 0.4153, 0.25, 0.4153, 0.5, 0.4073, 0.5, 0.4153, 0.25, 0.4234, 0.25, 0.4234, 0.5, 0.4153, 0.5, 0.4234, 0.25, 0.4315, 0.25, 0.4315, 0.5, 0.4234, 0.5, 0.4315, 0.25, 0.4395, 0.25, 0.4395, 0.5, 0.4315, 0.5, 0.4395, 0.25, 0.4476, 0.25, 0.4476, 0.5, 0.4395, 0.5, 0.4476, 0.25, 0.4556, 0.25, 0.4556, 0.5, 0.4476, 0.5, 0.4556, 0.25, 0.4637, 0.25, 0.4637, 0.5, 0.4556, 0.5, 0.4637, 0.25, 0.4718, 0.25, 0.4718, 0.5, 0.4637, 0.5, 0.4718, 0.25, 0.4798, 0.25, 0.4798, 0.5, 0.4718, 0.5, 0.4798, 0.25, 0.4879, 0.25, 0.4879, 0.5, 0.4798, 0.5, 0.4879, 0.25, 0.496, 0.25, 0.496, 0.5, 0.4879, 0.5, 0.496, 0.25, 0.504, 0.25, 0.504, 0.5, 0.496, 0.5, 0.504, 0.25, 0.5121, 0.25, 0.5121, 0.5, 0.504, 0.5, 0.5121, 0.25, 0.5202, 0.25, 0.5202, 0.5, 0.5121, 0.5, 0.5202, 0.25, 0.5282, 0.25, 0.5282, 0.5, 0.5202, 0.5, 0.5282, 0.25, 0.5363, 0.25, 0.5363, 0.5, 0.5282, 0.5, 0.5363, 0.25, 0.5444, 0.25, 0.5444, 0.5, 0.5363, 0.5, 0.5444, 0.25, 0.5524, 0.25, 0.5524, 0.5, 0.5444, 0.5, 0.5524, 0.25, 0.5605, 0.25, 0.5605, 0.5, 0.5524, 0.5, 0.5605, 0.25, 0.5685, 0.25, 0.5685, 0.5, 0.5605, 0.5, 0.5685, 0.25, 0.5766, 0.25, 0.5766, 0.5, 0.5685, 0.5, 0.5766, 0.25, 0.5847, 0.25, 0.5847, 0.5, 0.5766, 0.5, 0.5847, 0.25, 0.5927, 0.25, 0.5927, 0.5, 0.5847, 0.5, 0.5927, 0.25, 0.6008, 0.25, 0.6008, 0.5, 0.5927, 0.5, 0.6008, 0.25, 0.6089, 0.25, 0.6089, 0.5, 0.6008, 0.5, 0.6089, 0.25, 0.6169, 0.25, 0.6169, 0.5, 0.6089, 0.5, 0.375, 0.0, 0.3831, 0.0, 0.3831, 0.25, 0.375, 0.25, 0.3831, 0.0, 0.3911, 0.0, 0.3911, 0.25, 0.3831, 0.25, 0.3911, 0.0, 0.3992, 0.0, 0.3992, 0.25, 0.3911, 0.25, 0.3992, 0.0, 0.4073, 0.0, 0.4073, 0.25, 0.3992, 0.25, 0.4073, 0.0, 0.4153, 0.0, 0.4153, 0.25, 0.4073, 0.25, 0.4153, 0.0, 0.4234, 0.0, 0.4234, 0.25, 0.4153, 0.25, 0.4234, 0.0, 0.4315, 0.0, 0.4315, 0.25, 0.4234, 0.25, 0.4315, 0.0, 0.4395, 0.0, 0.4395, 0.25, 0.4315, 0.25, 0.4395, 0.0, 0.4476, 0.0, 0.4476, 0.25, 0.4395, 0.25, 0.4476, 0.0, 0.4556, 0.0, 0.4556, 0.25, 0.4476, 0.25, 0.4556, 0.0, 0.4637, 0.0, 0.4637, 0.25, 0.4556, 0.25, 0.4637, 0.0, 0.4718, 0.0, 0.4718, 0.25, 0.4637, 0.25, 0.4718, 0.0, 0.4798, 0.0, 0.4798, 0.25, 0.4718, 0.25, 0.4798, 0.0, 0.4879, 0.0, 0.4879, 0.25, 0.4798, 0.25, 0.4879, 0.0, 0.496, 0.0, 0.496, 0.25, 0.4879, 0.25, 0.496, 0.0, 0.504, 0.0, 0.504, 0.25, 0.496, 0.25, 0.504, 0.0, 0.5121, 0.0, 0.5121, 0.25, 0.504, 0.25, 0.5121, 0.0, 0.5202, 0.0, 0.5202, 0.25, 0.5121, 0.25, 0.5202, 0.0, 0.5282, 0.0, 0.5282, 0.25, 0.5202, 0.25, 0.5282, 0.0, 0.5363, 0.0, 0.5363, 0.25, 0.5282, 0.25, 0.5363, 0.0, 0.5444, 0.0, 0.5444, 0.25, 0.5363, 0.25, 0.5444, 0.0, 0.5524, 0.0, 0.5524, 0.25, 0.5444, 0.25, 0.5524, 0.0, 0.5605, 0.0, 0.5605, 0.25, 0.5524, 0.25, 0.5605, 0.0, 0.5685, 0.0, 0.5685, 0.25, 0.5605, 0.25, 0.5685, 0.0, 0.5766, 0.0, 0.5766, 0.25, 0.5685, 0.25, 0.5766, 0.0, 0.5847, 0.0, 0.5847, 0.25, 0.5766, 0.25, 0.5847, 0.0, 0.5927, 0.0, 0.5927, 0.25, 0.5847, 0.25, 0.5927, 0.0, 0.6008, 0.0, 0.6008, 0.25, 0.5927, 0.25, 0.6008, 0.0, 0.6089, 0.0, 0.6089, 0.25, 0.6008, 0.25, 0.6089, 0.0, 0.6169, 0.0, 0.6169, 0.25, 0.6089, 0.25])
me_cube_021.materials.append(mat_material_005)
me_cube_021.update()

# ---- objects
ob_plane = bpy.data.objects.new('Plane', me_plane)
ob_cube = bpy.data.objects.new('Cube', me_cube_001)
ob_cube_001 = bpy.data.objects.new('Cube.001', me_cube_002)
ob_cube_002 = bpy.data.objects.new('Cube.002', me_cube_003)
ob_cube_003 = bpy.data.objects.new('Cube.003', me_cube_004)
ob_cube_004 = bpy.data.objects.new('Cube.004', me_cube_005)
ob_cube_005 = bpy.data.objects.new('Cube.005', me_cube_006)
ob_cube_006 = bpy.data.objects.new('Cube.006', me_cube_007)
ob_cube_007 = bpy.data.objects.new('Cube.007', me_cube_008)
ob_cube_008 = bpy.data.objects.new('Cube.008', me_cube_009)
ob_cube_009 = bpy.data.objects.new('Cube.009', me_cube_010)
ob_cube_010 = bpy.data.objects.new('Cube.010', me_cube_011)
ob_cube_016 = bpy.data.objects.new('Cube.016', me_cube_017)
ob_cube_013 = bpy.data.objects.new('Cube.013', me_cube_018)
ob_cube_017 = bpy.data.objects.new('Cube.017', me_cube_021)
ob_light = bpy.data.objects.new('Light', light_light)
ob_camera = bpy.data.objects.new('Camera', cam_camera)

# ---- transforms, parenting, visibility, modifiers, constraints
ob_plane.location = (-0.004498, -0.06153, -0.008481)
ob_cube.location = (-3.774, -4.385, 0.8986)
ob_cube.scale = (0.1465, 0.1465, 0.1465)
ob_cube_001.location = (-3.449, -4.413, 1.972)
ob_cube_001.scale = (0.5829, 0.5829, 0.5829)
ob_cube_002.location = (-3.427, -4.777, 1.686)
ob_cube_002.scale = (0.471, 0.471, 0.471)
ob_cube_003.location = (-3.502, -4.046, 2.227)
ob_cube_003.scale = (0.3696, 0.3696, 0.3696)
ob_cube_004.location = (-3.735, -4.641, 1.892)
ob_cube_004.scale = (0.5829, 0.5829, 0.5829)
ob_cube_005.location = (4.05, -4.214, 0.05037)
ob_cube_005.scale = (0.1465, 0.1465, 0.1465)
ob_cube_006.location = (4.375, -4.242, 1.124)
ob_cube_006.scale = (0.5829, 0.5829, 0.5829)
ob_cube_007.location = (4.397, -4.606, 0.8376)
ob_cube_007.scale = (0.471, 0.471, 0.471)
ob_cube_008.location = (3.465, -4.618, 1.379)
ob_cube_008.scale = (0.3696, 0.4385, 0.4649)
ob_cube_009.location = (4.089, -4.471, 1.044)
ob_cube_009.scale = (0.5829, 0.5829, 0.5829)
ob_cube_010.location = (-0.3166, 2.307, 0.3411)
ob_cube_010.scale = (0.3724, 0.3724, 0.3724)
ob_cube_016.location = (-0.5999, -0.5922, 0.3802)
ob_cube_016.rotation_euler = (0.008051, -6.3, -1.626)
ob_cube_016.scale = (0.06546, 0.06546, 0.06546)
ob_cube_013.location = (-0.5999, -0.5922, 0.3802)
ob_cube_013.rotation_euler = (0.008051, -6.3, -1.626)
ob_cube_013.scale = (0.06546, 0.06546, 0.06546)
ob_cube_017.location = (-0.5999, 2.67, 0.3802)
ob_cube_017.rotation_euler = (0.008051, -6.3, -1.555)
ob_cube_017.scale = (0.06546, 0.06546, 0.06546)
ob_light.location = (1.972, 1.715, 6.863)
ob_light.rotation_euler = (0.3751, 0.1395, 4.228)
ob_light.scale = (0.3841, 0.3841, 0.3841)
ob_light.lock_rotations_4d = False
ob_light.empty_display_type = 'ARROWS'
ob_light.color = (0.0, 0.0, 0.0, 0.0)
ob_light.lineart.crease_threshold = 0.0
ob_camera.location = (13.46, 15.32, 3.646)
ob_camera.rotation_euler = (1.403, 1.216e-06, 2.442)
ob_camera.scale = (1.0, 1.0, 1.0)
ob_camera.lock_rotations_4d = False
ob_camera.empty_display_type = 'ARROWS'
ob_camera.color = (0.0, 0.0, 0.0, 0.0)
ob_camera.display_type = 'WIRE'
ob_camera.lineart.crease_threshold = 0.0

# ---- collection membership
scene.collection.objects.link(ob_plane)
scene.collection.objects.link(ob_cube)
scene.collection.objects.link(ob_cube_001)
scene.collection.objects.link(ob_cube_002)
scene.collection.objects.link(ob_cube_003)
scene.collection.objects.link(ob_cube_004)
scene.collection.objects.link(ob_cube_005)
scene.collection.objects.link(ob_cube_006)
scene.collection.objects.link(ob_cube_007)
scene.collection.objects.link(ob_cube_008)
scene.collection.objects.link(ob_cube_009)
scene.collection.objects.link(ob_cube_010)
scene.collection.objects.link(ob_cube_016)
scene.collection.objects.link(ob_cube_013)
scene.collection.objects.link(ob_cube_017)
col_collection.objects.link(ob_light)
col_collection.objects.link(ob_camera)

# ---- scene / render settings (as saved in the file)
scene.camera = ob_camera
scene.frame_start = 1; scene.frame_end = 250; scene.frame_set(27)
scene.render.engine = 'BLENDER_EEVEE_NEXT'
scene.cycles.sampling_pattern = 'TABULATED_SOBOL'
scene.view_settings.view_transform = 'Filmic'
bpy.context.view_layer.update()
